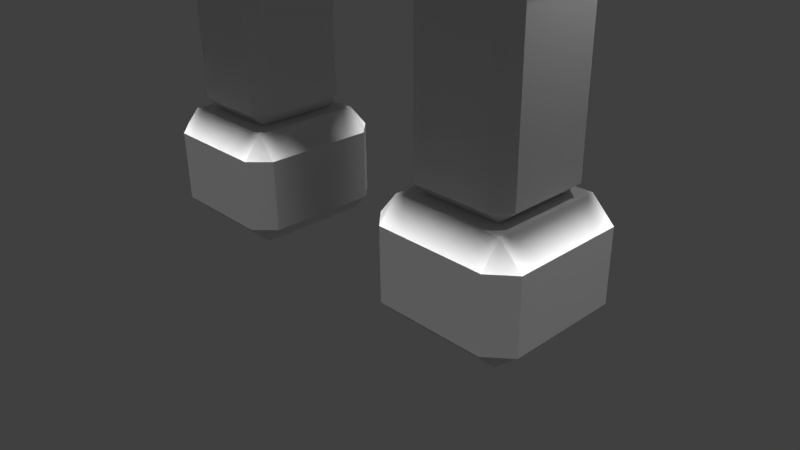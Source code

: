 # Source: TempleRuinsPortal3.blend  (saved by Blender 2.77.0; exported with 4.5.12 LTS)
import bpy
from mathutils import Matrix  # noqa: F401  (used for matrix-valued properties, if any)

bpy.ops.wm.read_factory_settings(use_empty=True)
scene = bpy.context.scene
scene.name = 'Scene'

# ---- collections
col_collection_1 = bpy.data.collections.new('Collection 1'); scene.collection.children.link(col_collection_1)

# ---- world
world_world = bpy.data.worlds.new('World'); scene.world = world_world
world_world.color = (0.05088, 0.05088, 0.05088)
world_world.use_sun_shadow = False
world_world.sun_shadow_jitter_overblur = 0.0
world_world.cycles.sampling_method = 'MANUAL'

# ---- cameras
cam_camera = bpy.data.cameras.new('Camera')
cam_camera.clip_end = 100.0
cam_camera.lens = 35.0
cam_camera.sensor_width = 32.0
cam_camera.sensor_height = 18.0
cam_camera.ortho_scale = 7.314
cam_camera.dof.focus_distance = 0.0
cam_camera.dof.aperture_fstop = 128.0

# ---- lights
light_hemi_010 = bpy.data.lights.new('Hemi.010', 'SUN')
light_hemi_010.transmission_factor = 0.0
light_hemi_010.angle = 0.1993
light_hemi_010.energy = 1.0
light_hemi_010.shadow_buffer_clip_start = 0.5
light_hemi_010.shadow_soft_size = 0.1
light_hemi_010.shadow_cascade_max_distance = 1000.0
light_hemi_009 = bpy.data.lights.new('Hemi.009', 'SUN')
light_hemi_009.transmission_factor = 0.0
light_hemi_009.angle = 0.1993
light_hemi_009.energy = 1.0
light_hemi_009.shadow_buffer_clip_start = 0.5
light_hemi_009.shadow_soft_size = 0.1
light_hemi_009.shadow_cascade_max_distance = 1000.0
light_hemi_008 = bpy.data.lights.new('Hemi.008', 'SUN')
light_hemi_008.transmission_factor = 0.0
light_hemi_008.angle = 0.1993
light_hemi_008.energy = 1.0
light_hemi_008.shadow_buffer_clip_start = 0.5
light_hemi_008.shadow_soft_size = 0.1
light_hemi_008.shadow_cascade_max_distance = 1000.0
light_hemi_007 = bpy.data.lights.new('Hemi.007', 'SUN')
light_hemi_007.transmission_factor = 0.0
light_hemi_007.angle = 0.1993
light_hemi_007.energy = 1.0
light_hemi_007.shadow_buffer_clip_start = 0.5
light_hemi_007.shadow_soft_size = 0.1
light_hemi_007.shadow_cascade_max_distance = 1000.0
light_hemi_006 = bpy.data.lights.new('Hemi.006', 'SUN')
light_hemi_006.transmission_factor = 0.0
light_hemi_006.angle = 0.1993
light_hemi_006.energy = 1.0
light_hemi_006.shadow_buffer_clip_start = 0.5
light_hemi_006.shadow_soft_size = 0.1
light_hemi_006.shadow_cascade_max_distance = 1000.0
light_hemi_005 = bpy.data.lights.new('Hemi.005', 'SUN')
light_hemi_005.transmission_factor = 0.0
light_hemi_005.angle = 0.1993
light_hemi_005.energy = 1.0
light_hemi_005.shadow_buffer_clip_start = 0.5
light_hemi_005.shadow_soft_size = 0.1
light_hemi_005.shadow_cascade_max_distance = 1000.0
light_hemi_004 = bpy.data.lights.new('Hemi.004', 'SUN')
light_hemi_004.transmission_factor = 0.0
light_hemi_004.angle = 0.1993
light_hemi_004.energy = 1.0
light_hemi_004.shadow_buffer_clip_start = 0.5
light_hemi_004.shadow_soft_size = 0.1
light_hemi_004.shadow_cascade_max_distance = 1000.0
light_hemi_003 = bpy.data.lights.new('Hemi.003', 'SUN')
light_hemi_003.transmission_factor = 0.0
light_hemi_003.angle = 0.1993
light_hemi_003.energy = 1.0
light_hemi_003.shadow_buffer_clip_start = 0.5
light_hemi_003.shadow_soft_size = 0.1
light_hemi_003.shadow_cascade_max_distance = 1000.0
light_hemi_002 = bpy.data.lights.new('Hemi.002', 'SUN')
light_hemi_002.transmission_factor = 0.0
light_hemi_002.angle = 0.1993
light_hemi_002.energy = 1.0
light_hemi_002.shadow_buffer_clip_start = 0.5
light_hemi_002.shadow_soft_size = 0.1
light_hemi_002.shadow_cascade_max_distance = 1000.0
light_hemi_001 = bpy.data.lights.new('Hemi.001', 'SUN')
light_hemi_001.transmission_factor = 0.0
light_hemi_001.angle = 0.1993
light_hemi_001.energy = 1.0
light_hemi_001.shadow_buffer_clip_start = 0.5
light_hemi_001.shadow_soft_size = 0.1
light_hemi_001.shadow_cascade_max_distance = 1000.0
light_hemi = bpy.data.lights.new('Hemi', 'SUN')
light_hemi.transmission_factor = 0.0
light_hemi.angle = 0.1993
light_hemi.energy = 1.0
light_hemi.shadow_buffer_clip_start = 0.5
light_hemi.shadow_soft_size = 0.1
light_hemi.shadow_cascade_max_distance = 1000.0
light_lamp = bpy.data.lights.new('Lamp', 'POINT')
light_lamp.transmission_factor = 0.0
light_lamp.cutoff_distance = 30.0
light_lamp.energy = 100.0
light_lamp.shadow_buffer_clip_start = 1.001
light_lamp.shadow_soft_size = 0.1
light_lamp.shadow_maximum_resolution = 0.006
light_lamp.use_absolute_resolution = True

# ---- meshes
me_cube_006 = bpy.data.meshes.new('Cube.006')
me_cube_006.from_pydata([(-1.777, -0.7, 0.3409), (-1.777, 0.7, 0.3409), (-2.267, 0.7, 0.3409), (-2.267, -0.7, 0.3409), (-1.252, -0.7, 0.3409), (-1.252, 0.7, 0.3409), (-1.777, -0.7, 0.2259), (-1.777, 0.7, 0.2259), (-2.267, 0.7, 0.2259), (-2.267, -0.7, 0.2259), (-1.252, -0.7, 0.2259), (-1.252, 0.7, 0.2259), (-1.777, -0.7, 0.4909), (-1.777, 0.7, 0.4909), (-2.267, -0.7, 0.4909), (-2.267, 0.7, 0.4909), (-1.252, 0.7, 0.4909), (-1.252, -0.7, 0.4909), (-1.077, 0.0, 0.3409), (-2.477, 0.0, 0.3409), (-2.267, 0.0, 0.05094), (-2.267, 0.0, 0.7009), (-1.252, 0.0, 0.7009), (-1.251, 0.0, 0.05102), (-1.077, 0.0, 0.2259), (-2.477, 0.0, 0.2259), (-2.477, 0.0, 0.4909), (-1.077, 0.0, 0.4909), (-1.877, -0.525, 0.7009), (-1.777, -0.525, 0.05094), (-2.477, -0.525, 0.3409), (-2.267, -0.525, 0.05094), (-2.267, -0.525, 0.7009), (-1.252, -0.525, 0.7009), (-1.251, -0.5254, 0.05101), (-2.477, -0.525, 0.2259), (-2.477, -0.525, 0.4909), (-1.077, -0.525, 0.3409), (-1.077, -0.525, 0.2259), (-1.077, -0.525, 0.4909), (-1.077, 0.525, 0.3409), (-1.077, 0.525, 0.2259), (-1.077, 0.525, 0.4909), (-1.877, 0.525, 0.7009), (-1.777, 0.525, 0.05094), (-2.477, 0.525, 0.3409), (-2.267, 0.525, 0.05094), (-2.267, 0.525, 0.7009), (-1.252, 0.525, 0.7009), (-1.251, 0.5256, 0.05101), (-2.477, 0.525, 0.2259), (-2.477, 0.525, 0.4909), (-1.387, -0.7, 0.9909), (-1.387, 0.7, 0.9909), (-1.877, 0.7, 0.9909), (-1.877, -0.7, 0.9909), (-0.8617, -0.7, 0.9909), (-0.8617, 0.7, 0.9909), (-1.387, -0.7, 0.8759), (-1.387, 0.7, 0.8759), (-1.877, 0.7, 0.8759), (-1.877, -0.7, 0.8759), (-0.8617, -0.7, 0.8759), (-0.8617, 0.7, 0.8759), (-1.387, -0.7, 1.141), (-1.387, 0.7, 1.141), (-1.877, -0.7, 1.141), (-1.877, 0.7, 1.141), (-0.8617, 0.7, 1.141), (-0.8617, -0.7, 1.141), (-0.6867, 0.0, 0.9909), (-2.087, 0.0, 0.9909), (-1.877, 0.0, 0.7009), (-1.877, 0.0, 1.351), (-0.8617, 0.0, 1.351), (-0.8617, 0.0, 0.7009), (-0.6867, 0.0, 0.8759), (-2.087, 0.0, 0.8759), (-2.087, 0.0, 1.141), (-0.6867, 0.0, 1.141), (-1.191, -0.525, 1.351), (-2.087, -0.525, 0.9909), (-1.877, -0.525, 1.351), (-0.8617, -0.525, 1.351), (-0.8617, -0.525, 0.7009), (-2.087, -0.525, 0.8759), (-2.087, -0.525, 1.141), (-0.6867, -0.525, 0.9909), (-0.6867, -0.525, 0.8759), (-0.6867, -0.525, 1.141), (-0.6867, 0.525, 0.9909), (-0.6867, 0.525, 0.8759), (-0.6867, 0.525, 1.141), (-1.191, 0.525, 1.351), (-2.087, 0.525, 0.9909), (-1.877, 0.525, 1.351), (-0.8617, 0.525, 1.351), (-0.8617, 0.525, 0.7009), (-2.087, 0.525, 0.8759), (-2.087, 0.525, 1.141), (-0.7006, -0.7, 1.641), (-0.7006, 0.7, 1.641), (-1.191, 0.7, 1.641), (-1.191, -0.7, 1.641), (-0.7006, -0.7, 1.526), (-0.7006, 0.7, 1.526), (-1.191, 0.7, 1.526), (-1.191, -0.7, 1.526), (-0.7006, -0.7, 1.791), (-0.7006, 0.7, 1.791), (-1.191, -0.7, 1.791), (-1.191, 0.7, 1.791), (-0.7006, 0.0, 2.001), (-1.401, 0.0, 1.641), (-1.191, 0.0, 1.351), (-1.191, 0.0, 2.001), (-1.401, 0.0, 1.526), (-1.401, 0.0, 1.791), (-0.7006, -0.525, 2.001), (-0.7006, -0.525, 1.351), (-1.401, -0.525, 1.641), (-1.191, -0.525, 2.001), (-1.401, -0.525, 1.526), (-1.401, -0.525, 1.791), (-0.7006, 0.525, 2.001), (-0.7006, 0.525, 1.351), (-1.401, 0.525, 1.641), (-1.191, 0.525, 2.001), (-1.401, 0.525, 1.526), (-1.401, 0.525, 1.791), (-2.0, -1.0, -0.7489), (-2.0, 1.0, -0.7489), (-2.7, 1.0, -0.7489), (-2.7, -1.0, -0.7489), (-1.25, -1.0, -0.7489), (-1.25, 1.0, -0.7489), (-2.0, -1.0, -1.199), (-2.0, 1.0, -1.199), (-2.7, 1.0, -1.199), (-2.7, -1.0, -1.199), (-1.25, -1.0, -1.199), (-1.25, 1.0, -1.199), (-2.0, -1.0, -0.2489), (-2.0, 1.0, -0.2489), (-2.7, -1.0, -0.2489), (-2.7, 1.0, -0.2489), (-1.25, 1.0, -0.2489), (-1.25, -1.0, -0.2489), (-1.0, 0.0, -0.7489), (-3.0, 0.0, -0.7489), (-2.7, 0.0, -1.449), (-2.7, 0.0, 0.0511), (-1.25, 0.0, -1.449), (-1.0, 0.0, -1.199), (-3.0, 0.0, -1.199), (-3.0, 0.0, -0.2489), (-1.0, 0.0, -0.2489), (-2.0, -0.75, 0.0511), (-2.0, -0.75, -1.449), (-3.0, -0.75, -0.7489), (-2.7, -0.75, -1.449), (-2.7, -0.75, 0.0511), (-1.25, -0.75, 0.0511), (-1.25, -0.75, -1.449), (-3.0, -0.75, -1.199), (-3.0, -0.75, -0.2489), (-1.0, -0.75, -0.7489), (-1.0, -0.75, -1.199), (-1.0, -0.75, -0.2489), (-1.0, 0.75, -0.7489), (-1.0, 0.75, -1.199), (-1.0, 0.75, -0.2489), (-2.0, 0.75, 0.0511), (-2.0, 0.75, -1.449), (-3.0, 0.75, -0.7489), (-2.7, 0.75, -1.449), (-2.7, 0.75, 0.0511), (-1.25, 0.75, 0.0511), (-1.25, 0.75, -1.449), (-3.0, 0.75, -1.199), (-3.0, 0.75, -0.2489), (-1.997, -0.7, -2.009), (-1.997, 0.7, -2.009), (-2.487, 0.7, -2.009), (-2.487, -0.7, -2.009), (-1.472, -0.7, -2.009), (-1.472, 0.7, -2.009), (-1.997, -0.7, -3.724), (-1.997, 0.7, -3.724), (-2.487, 0.7, -3.724), (-2.487, -0.7, -3.724), (-1.472, -0.7, -3.724), (-1.472, 0.7, -3.724), (-1.997, -0.7, -1.659), (-1.997, 0.7, -1.659), (-2.487, -0.7, -1.659), (-2.487, 0.7, -1.659), (-1.472, 0.7, -1.659), (-1.472, -0.7, -1.659), (-1.297, 0.0, -2.009), (-2.697, 0.0, -2.009), (-2.487, 0.0, -3.899), (-2.487, 0.0, -1.449), (-1.472, 0.0, -1.449), (-1.472, 0.0, -3.899), (-1.297, 0.0, -3.724), (-2.697, 0.0, -3.724), (-2.697, 0.0, -1.659), (-1.297, 0.0, -1.659), (-1.997, -0.525, -1.449), (-1.997, -0.525, -3.899), (-2.697, -0.525, -2.009), (-2.487, -0.525, -3.899), (-2.487, -0.525, -1.449), (-1.472, -0.525, -1.449), (-1.472, -0.525, -3.899), (-2.697, -0.525, -3.724), (-2.697, -0.525, -1.659), (-1.297, -0.525, -2.009), (-1.297, -0.525, -3.724), (-1.297, -0.525, -1.659), (-1.297, 0.525, -2.009), (-1.297, 0.525, -3.724), (-1.297, 0.525, -1.659), (-1.997, 0.525, -1.449), (-1.997, 0.525, -3.899), (-2.697, 0.525, -2.009), (-2.487, 0.525, -3.899), (-2.487, 0.525, -1.449), (-1.472, 0.525, -1.449), (-1.472, 0.525, -3.899), (-2.697, 0.525, -3.724), (-2.697, 0.525, -1.659), (-2.0, -1.0, -4.7), (-2.0, 1.0, -4.7), (-2.7, 1.0, -4.7), (-2.7, -1.0, -4.7), (-1.25, -1.0, -4.7), (-1.25, 1.0, -4.7), (-2.0, -1.0, -5.15), (-2.0, 1.0, -5.15), (-2.7, 1.0, -5.15), (-2.7, -1.0, -5.15), (-1.25, -1.0, -5.15), (-1.25, 1.0, -5.15), (-2.0, -1.0, -4.2), (-2.0, 1.0, -4.2), (-2.7, -1.0, -4.2), (-2.7, 1.0, -4.2), (-1.25, 1.0, -4.2), (-1.25, -1.0, -4.2), (-2.0, 0.0, -5.4), (-1.0, 0.0, -4.7), (-3.0, 0.0, -4.7), (-2.7, 0.0, -5.4), (-2.7, 0.0, -3.9), (-1.25, 0.0, -3.9), (-1.25, 0.0, -5.4), (-1.0, 0.0, -5.15), (-3.0, 0.0, -5.15), (-3.0, 0.0, -4.2), (-1.0, 0.0, -4.2), (-2.0, -0.75, -3.9), (-2.0, -0.75, -5.4), (-3.0, -0.75, -4.7), (-2.7, -0.75, -5.4), (-2.7, -0.75, -3.9), (-1.25, -0.75, -3.9), (-1.25, -0.75, -5.4), (-3.0, -0.75, -5.15), (-3.0, -0.75, -4.2), (-1.0, -0.75, -4.7), (-1.0, -0.75, -5.15), (-1.0, -0.75, -4.2), (-1.0, 0.75, -4.7), (-1.0, 0.75, -5.15), (-1.0, 0.75, -4.2), (-2.0, 0.75, -3.9), (-2.0, 0.75, -5.4), (-3.0, 0.75, -4.7), (-2.7, 0.75, -5.4), (-2.7, 0.75, -3.9), (-1.25, 0.75, -3.9), (-1.25, 0.75, -5.4), (-3.0, 0.75, -5.15), (-3.0, 0.75, -4.2), (1.777, -0.7, 0.3409), (1.777, 0.7, 0.3409), (2.267, 0.7, 0.3409), (2.267, -0.7, 0.3409), (1.252, -0.7, 0.3409), (1.252, 0.7, 0.3409), (1.777, -0.7, 0.2259), (1.777, 0.7, 0.2259), (2.267, 0.7, 0.2259), (2.267, -0.7, 0.2259), (1.252, -0.7, 0.2259), (1.252, 0.7, 0.2259), (1.777, -0.7, 0.4909), (1.777, 0.7, 0.4909), (2.267, -0.7, 0.4909), (2.267, 0.7, 0.4909), (1.252, 0.7, 0.4909), (1.252, -0.7, 0.4909), (1.077, 0.0, 0.3409), (2.477, 0.0, 0.3409), (2.267, 0.0, 0.05094), (2.267, 0.0, 0.7009), (1.252, 0.0, 0.7009), (1.251, 0.0, 0.05102), (1.077, 0.0, 0.2259), (2.477, 0.0, 0.2259), (2.477, 0.0, 0.4909), (1.077, 0.0, 0.4909), (1.877, -0.525, 0.7009), (1.777, -0.525, 0.05094), (2.477, -0.525, 0.3409), (2.267, -0.525, 0.05094), (2.267, -0.525, 0.7009), (1.252, -0.525, 0.7009), (1.251, -0.5254, 0.05101), (2.477, -0.525, 0.2259), (2.477, -0.525, 0.4909), (1.077, -0.525, 0.3409), (1.077, -0.525, 0.2259), (1.077, -0.525, 0.4909), (1.077, 0.525, 0.3409), (1.077, 0.525, 0.2259), (1.077, 0.525, 0.4909), (1.877, 0.525, 0.7009), (1.777, 0.525, 0.05094), (2.477, 0.525, 0.3409), (2.267, 0.525, 0.05094), (2.267, 0.525, 0.7009), (1.252, 0.525, 0.7009), (1.251, 0.5256, 0.05101), (2.477, 0.525, 0.2259), (2.477, 0.525, 0.4909), (1.387, -0.7, 0.9909), (1.387, 0.7, 0.9909), (1.877, 0.7, 0.9909), (1.877, -0.7, 0.9909), (0.8617, -0.7, 0.9909), (0.8617, 0.7, 0.9909), (1.387, -0.7, 0.8759), (1.387, 0.7, 0.8759), (1.877, 0.7, 0.8759), (1.877, -0.7, 0.8759), (0.8617, -0.7, 0.8759), (0.8617, 0.7, 0.8759), (1.387, -0.7, 1.141), (1.387, 0.7, 1.141), (1.877, -0.7, 1.141), (1.877, 0.7, 1.141), (0.8617, 0.7, 1.141), (0.8617, -0.7, 1.141), (0.6867, 0.0, 0.9909), (2.087, 0.0, 0.9909), (1.877, 0.0, 0.7009), (1.877, 0.0, 1.351), (0.8617, 0.0, 1.351), (0.8617, 0.0, 0.7009), (0.6867, 0.0, 0.8759), (2.087, 0.0, 0.8759), (2.087, 0.0, 1.141), (0.6867, 0.0, 1.141), (1.191, -0.525, 1.351), (2.087, -0.525, 0.9909), (1.877, -0.525, 1.351), (0.8617, -0.525, 1.351), (0.8617, -0.525, 0.7009), (2.087, -0.525, 0.8759), (2.087, -0.525, 1.141), (0.6867, -0.525, 0.9909), (0.6867, -0.525, 0.8759), (0.6867, -0.525, 1.141), (0.6867, 0.525, 0.9909), (0.6867, 0.525, 0.8759), (0.6867, 0.525, 1.141), (1.191, 0.525, 1.351), (2.087, 0.525, 0.9909), (1.877, 0.525, 1.351), (0.8617, 0.525, 1.351), (0.8617, 0.525, 0.7009), (2.087, 0.525, 0.8759), (2.087, 0.525, 1.141), (0.7006, -0.7, 1.641), (0.7006, 0.7, 1.641), (1.191, 0.7, 1.641), (1.191, -0.7, 1.641), (0.0, -0.7, 1.641), (0.0, 0.7, 1.641), (0.7006, -0.7, 1.526), (0.7006, 0.7, 1.526), (1.191, 0.7, 1.526), (1.191, -0.7, 1.526), (0.0, -0.7, 1.526), (0.0, 0.7, 1.526), (0.7006, -0.7, 1.791), (0.7006, 0.7, 1.791), (1.191, -0.7, 1.791), (1.191, 0.7, 1.791), (0.0, 0.7, 1.791), (0.0, -0.7, 1.791), (0.7006, 0.0, 2.001), (1.401, 0.0, 1.641), (1.191, 0.0, 1.351), (1.191, 0.0, 2.001), (0.0, 0.0, 2.001), (0.0, 0.0, 1.351), (1.401, 0.0, 1.526), (1.401, 0.0, 1.791), (0.7006, -0.525, 2.001), (0.7006, -0.525, 1.351), (1.401, -0.525, 1.641), (1.191, -0.525, 2.001), (0.0, -0.525, 2.001), (0.0, -0.525, 1.351), (1.401, -0.525, 1.526), (1.401, -0.525, 1.791), (0.7006, 0.525, 2.001), (0.7006, 0.525, 1.351), (1.401, 0.525, 1.641), (1.191, 0.525, 2.001), (0.0, 0.525, 2.001), (0.0, 0.525, 1.351), (1.401, 0.525, 1.526), (1.401, 0.525, 1.791), (2.0, -1.0, -0.7489), (2.0, 1.0, -0.7489), (2.7, 1.0, -0.7489), (2.7, -1.0, -0.7489), (1.25, -1.0, -0.7489), (1.25, 1.0, -0.7489), (2.0, -1.0, -1.199), (2.0, 1.0, -1.199), (2.7, 1.0, -1.199), (2.7, -1.0, -1.199), (1.25, -1.0, -1.199), (1.25, 1.0, -1.199), (2.0, -1.0, -0.2489), (2.0, 1.0, -0.2489), (2.7, -1.0, -0.2489), (2.7, 1.0, -0.2489), (1.25, 1.0, -0.2489), (1.25, -1.0, -0.2489), (1.0, 0.0, -0.7489), (3.0, 0.0, -0.7489), (2.7, 0.0, -1.449), (2.7, 0.0, 0.0511), (1.25, 0.0, -1.449), (1.0, 0.0, -1.199), (3.0, 0.0, -1.199), (3.0, 0.0, -0.2489), (1.0, 0.0, -0.2489), (2.0, -0.75, 0.0511), (2.0, -0.75, -1.449), (3.0, -0.75, -0.7489), (2.7, -0.75, -1.449), (2.7, -0.75, 0.0511), (1.25, -0.75, 0.0511), (1.25, -0.75, -1.449), (3.0, -0.75, -1.199), (3.0, -0.75, -0.2489), (1.0, -0.75, -0.7489), (1.0, -0.75, -1.199), (1.0, -0.75, -0.2489), (1.0, 0.75, -0.7489), (1.0, 0.75, -1.199), (1.0, 0.75, -0.2489), (2.0, 0.75, 0.0511), (2.0, 0.75, -1.449), (3.0, 0.75, -0.7489), (2.7, 0.75, -1.449), (2.7, 0.75, 0.0511), (1.25, 0.75, 0.0511), (1.25, 0.75, -1.449), (3.0, 0.75, -1.199), (3.0, 0.75, -0.2489), (1.997, -0.7, -2.009), (1.997, 0.7, -2.009), (2.487, 0.7, -2.009), (2.487, -0.7, -2.009), (1.472, -0.7, -2.009), (1.472, 0.7, -2.009), (1.997, -0.7, -3.724), (1.997, 0.7, -3.724), (2.487, 0.7, -3.724), (2.487, -0.7, -3.724), (1.472, -0.7, -3.724), (1.472, 0.7, -3.724), (1.997, -0.7, -1.659), (1.997, 0.7, -1.659), (2.487, -0.7, -1.659), (2.487, 0.7, -1.659), (1.472, 0.7, -1.659), (1.472, -0.7, -1.659), (1.297, 0.0, -2.009), (2.697, 0.0, -2.009), (2.487, 0.0, -3.899), (2.487, 0.0, -1.449), (1.472, 0.0, -1.449), (1.472, 0.0, -3.899), (1.297, 0.0, -3.724), (2.697, 0.0, -3.724), (2.697, 0.0, -1.659), (1.297, 0.0, -1.659), (1.997, -0.525, -1.449), (1.997, -0.525, -3.899), (2.697, -0.525, -2.009), (2.487, -0.525, -3.899), (2.487, -0.525, -1.449), (1.472, -0.525, -1.449), (1.472, -0.525, -3.899), (2.697, -0.525, -3.724), (2.697, -0.525, -1.659), (1.297, -0.525, -2.009), (1.297, -0.525, -3.724), (1.297, -0.525, -1.659), (1.297, 0.525, -2.009), (1.297, 0.525, -3.724), (1.297, 0.525, -1.659), (1.997, 0.525, -1.449), (1.997, 0.525, -3.899), (2.697, 0.525, -2.009), (2.487, 0.525, -3.899), (2.487, 0.525, -1.449), (1.472, 0.525, -1.449), (1.472, 0.525, -3.899), (2.697, 0.525, -3.724), (2.697, 0.525, -1.659), (2.0, -1.0, -4.7), (2.0, 1.0, -4.7), (2.7, 1.0, -4.7), (2.7, -1.0, -4.7), (1.25, -1.0, -4.7), (1.25, 1.0, -4.7), (2.0, -1.0, -5.15), (2.0, 1.0, -5.15), (2.7, 1.0, -5.15), (2.7, -1.0, -5.15), (1.25, -1.0, -5.15), (1.25, 1.0, -5.15), (2.0, -1.0, -4.2), (2.0, 1.0, -4.2), (2.7, -1.0, -4.2), (2.7, 1.0, -4.2), (1.25, 1.0, -4.2), (1.25, -1.0, -4.2), (2.0, 0.0, -5.4), (1.0, 0.0, -4.7), (3.0, 0.0, -4.7), (2.7, 0.0, -5.4), (2.7, 0.0, -3.9), (1.25, 0.0, -3.9), (1.25, 0.0, -5.4), (1.0, 0.0, -5.15), (3.0, 0.0, -5.15), (3.0, 0.0, -4.2), (1.0, 0.0, -4.2), (2.0, -0.75, -3.9), (2.0, -0.75, -5.4), (3.0, -0.75, -4.7), (2.7, -0.75, -5.4), (2.7, -0.75, -3.9), (1.25, -0.75, -3.9), (1.25, -0.75, -5.4), (3.0, -0.75, -5.15), (3.0, -0.75, -4.2), (1.0, -0.75, -4.7), (1.0, -0.75, -5.15), (1.0, -0.75, -4.2), (1.0, 0.75, -4.7), (1.0, 0.75, -5.15), (1.0, 0.75, -4.2), (2.0, 0.75, -3.9), (2.0, 0.75, -5.4), (3.0, 0.75, -4.7), (2.7, 0.75, -5.4), (2.7, 0.75, -3.9), (1.25, 0.75, -3.9), (1.25, 0.75, -5.4), (3.0, 0.75, -5.15), (3.0, 0.75, -4.2)], [], [(42, 16, 48), (6, 9, 31, 29), (43, 48, 16, 13), (15, 13, 1, 2), (17, 12, 0, 4), (31, 35, 25, 20), (34, 38, 10), (7, 44, 46, 8), (2, 45, 51, 15), (12, 14, 3, 0), (47, 15, 51), (34, 23, 24, 38), (13, 16, 5, 1), (10, 38, 37, 4), (43, 13, 15, 47), (26, 21, 47, 51), (1, 5, 11, 7), (4, 37, 39, 17), (0, 3, 9, 6), (8, 50, 45, 2), (2, 1, 7, 8), (4, 0, 6, 10), (9, 3, 30, 35), (17, 39, 33), (49, 11, 41), (46, 50, 8), (30, 19, 25, 35), (40, 18, 24, 41), (151, 161, 31, 20), (27, 42, 48, 22), (36, 26, 19, 30), (42, 27, 18, 40), (157, 29, 31, 161), (28, 32, 14, 12), (36, 32, 21, 26), (27, 22, 33, 39), (23, 49, 41, 24), (31, 9, 35), (34, 10, 6, 29), (36, 30, 3, 14), (18, 37, 38, 24), (27, 39, 37, 18), (28, 12, 17, 33), (20, 25, 50, 46), (11, 49, 44, 7), (19, 45, 50, 25), (176, 151, 20, 46), (5, 16, 42, 40), (26, 51, 45, 19), (176, 46, 44, 172), (36, 14, 32), (40, 41, 11, 5), (92, 68, 96), (58, 61, 28, 33), (93, 96, 68, 65), (67, 65, 53, 54), (69, 64, 52, 56), (28, 85, 77, 72), (84, 88, 62), (59, 48, 43, 60), (54, 94, 99, 67), (64, 66, 55, 52), (95, 67, 99), (84, 75, 76, 88), (65, 68, 57, 53), (62, 88, 87, 56), (93, 65, 67, 95), (78, 73, 95, 99), (53, 57, 63, 59), (56, 87, 89, 69), (52, 55, 61, 58), (60, 98, 94, 54), (54, 53, 59, 60), (56, 52, 58, 62), (61, 55, 81, 85), (69, 89, 83), (97, 63, 91), (43, 98, 60), (81, 71, 77, 85), (90, 70, 76, 91), (21, 72, 43, 47), (73, 114, 93, 95), (79, 92, 96, 74), (86, 78, 71, 81), (92, 79, 70, 90), (32, 28, 72, 21), (80, 114, 73, 82), (80, 82, 66, 64), (86, 82, 73, 78), (79, 74, 83, 89), (75, 97, 91, 76), (28, 61, 85), (84, 62, 58, 33), (86, 81, 55, 66), (70, 87, 88, 76), (79, 89, 87, 70), (80, 64, 69, 83), (72, 77, 98, 43), (63, 97, 48, 59), (71, 94, 98, 77), (22, 48, 97, 75), (57, 68, 92, 90), (78, 99, 94, 71), (84, 33, 22, 75), (86, 66, 82), (90, 91, 63, 57), (104, 107, 80, 119), (124, 424, 402, 109), (111, 109, 101, 102), (403, 108, 100, 390), (80, 122, 116, 114), (105, 125, 93, 106), (102, 126, 129, 111), (108, 110, 103, 100), (127, 111, 129), (109, 402, 391, 101), (124, 109, 111, 127), (117, 115, 127, 129), (101, 391, 397, 105), (100, 103, 107, 104), (106, 128, 126, 102), (102, 101, 105, 106), (390, 100, 104, 396), (107, 103, 120, 122), (93, 128, 106), (120, 113, 116, 122), (83, 74, 119), (118, 112, 115, 121), (123, 117, 113, 120), (119, 74, 409, 417), (416, 408, 112, 118), (118, 121, 110, 108), (123, 121, 115, 117), (80, 107, 122), (417, 396, 104, 119), (123, 120, 103, 110), (118, 108, 403, 416), (114, 116, 128, 93), (397, 425, 125, 105), (113, 126, 128, 116), (96, 125, 74), (112, 124, 127, 115), (117, 129, 126, 113), (74, 125, 425, 409), (408, 424, 124, 112), (123, 110, 121), (171, 146, 177), (136, 139, 160, 158), (172, 177, 146, 143), (145, 143, 131, 132), (147, 142, 130, 134), (160, 164, 154, 150), (163, 167, 140), (137, 173, 175, 138), (132, 174, 180, 145), (142, 144, 133, 130), (176, 145, 180), (163, 152, 153, 167), (143, 146, 135, 131), (140, 167, 166, 134), (172, 143, 145, 176), (155, 151, 176, 180), (131, 135, 141, 137), (134, 166, 168, 147), (130, 133, 139, 136), (138, 179, 174, 132), (132, 131, 137, 138), (134, 130, 136, 140), (139, 133, 159, 164), (147, 168, 162), (178, 141, 170), (175, 179, 138), (159, 149, 154, 164), (169, 148, 153, 170), (152, 203, 229, 178), (157, 162, 34, 29), (156, 171, 49, 23), (165, 155, 149, 159), (171, 156, 148, 169), (229, 224, 173, 178), (44, 49, 177, 172), (157, 161, 144, 142), (165, 161, 151, 155), (156, 23, 34, 168), (152, 178, 170, 153), (160, 139, 164), (163, 140, 136, 158), (165, 159, 133, 144), (148, 166, 167, 153), (156, 168, 166, 148), (157, 142, 147, 162), (150, 154, 179, 175), (141, 178, 173, 137), (149, 174, 179, 154), (214, 203, 152, 163), (49, 171, 177), (135, 146, 171, 169), (155, 180, 174, 149), (214, 163, 158, 209), (165, 144, 161), (169, 170, 141, 135), (223, 197, 229), (187, 190, 212, 210), (224, 229, 197, 194), (196, 194, 182, 183), (198, 193, 181, 185), (212, 216, 206, 201), (215, 219, 191), (188, 225, 227, 189), (183, 226, 232, 196), (193, 195, 184, 181), (228, 196, 232), (215, 204, 205, 219), (194, 197, 186, 182), (191, 219, 218, 185), (224, 194, 196, 228), (207, 202, 228, 232), (182, 186, 192, 188), (185, 218, 220, 198), (181, 184, 190, 187), (189, 231, 226, 183), (183, 182, 188, 189), (185, 181, 187, 191), (190, 184, 211, 216), (198, 220, 214), (230, 192, 222), (227, 231, 189), (211, 200, 206, 216), (221, 199, 205, 222), (277, 225, 230, 282), (160, 150, 202, 213), (208, 223, 229, 203), (217, 207, 200, 211), (223, 208, 199, 221), (204, 256, 282, 230), (160, 213, 209, 158), (209, 213, 195, 193), (217, 213, 202, 207), (208, 203, 214, 220), (204, 230, 222, 205), (212, 190, 216), (215, 191, 187, 210), (217, 211, 184, 195), (199, 218, 219, 205), (208, 220, 218, 199), (209, 193, 198, 214), (201, 206, 231, 227), (192, 230, 225, 188), (200, 226, 231, 206), (281, 227, 225, 277), (150, 175, 228, 202), (186, 197, 223, 221), (207, 232, 226, 200), (281, 255, 201, 227), (224, 228, 175, 173), (217, 195, 213), (221, 222, 192, 186), (276, 249, 282), (239, 242, 265, 263), (277, 282, 249, 246), (248, 246, 234, 235), (250, 245, 233, 237), (265, 269, 259, 254), (268, 272, 243), (240, 278, 280, 241), (235, 279, 285, 248), (245, 247, 236, 233), (281, 248, 285), (268, 257, 258, 272), (246, 249, 238, 234), (243, 272, 271, 237), (277, 246, 248, 281), (260, 255, 281, 285), (234, 238, 244, 240), (237, 271, 273, 250), (233, 236, 242, 239), (241, 284, 279, 235), (235, 234, 240, 241), (237, 233, 239, 243), (242, 236, 264, 269), (250, 273, 267), (283, 244, 275), (280, 284, 241), (264, 253, 259, 269), (274, 252, 258, 275), (263, 251, 257, 268), (212, 266, 262, 210), (261, 276, 282, 256), (270, 260, 253, 264), (276, 261, 252, 274), (265, 254, 251, 263), (212, 201, 255, 266), (262, 266, 247, 245), (270, 266, 255, 260), (261, 256, 267, 273), (257, 283, 275, 258), (265, 242, 269), (268, 243, 239, 263), (270, 264, 236, 247), (252, 271, 272, 258), (261, 273, 271, 252), (262, 245, 250, 267), (254, 259, 284, 280), (244, 283, 278, 240), (253, 279, 284, 259), (251, 278, 283, 257), (210, 262, 267, 215), (238, 249, 276, 274), (260, 285, 279, 253), (254, 280, 278, 251), (256, 204, 215, 267), (270, 247, 266), (274, 275, 244, 238), (168, 34, 162), (328, 334, 302), (292, 315, 317, 295), (329, 299, 302, 334), (301, 288, 287, 299), (303, 290, 286, 298), (317, 306, 311, 321), (320, 296, 324), (293, 294, 332, 330), (288, 301, 337, 331), (298, 286, 289, 300), (333, 337, 301), (320, 324, 310, 309), (299, 287, 291, 302), (296, 290, 323, 324), (329, 333, 301, 299), (312, 337, 333, 307), (287, 293, 297, 291), (290, 303, 325, 323), (286, 292, 295, 289), (294, 288, 331, 336), (288, 294, 293, 287), (290, 296, 292, 286), (295, 321, 316, 289), (303, 319, 325), (335, 327, 297), (332, 294, 336), (316, 321, 311, 305), (326, 327, 310, 304), (449, 306, 317, 459), (313, 308, 334, 328), (322, 316, 305, 312), (328, 326, 304, 313), (455, 459, 317, 315), (314, 298, 300, 318), (322, 312, 307, 318), (313, 325, 319, 308), (309, 310, 327, 335), (317, 321, 295), (320, 315, 292, 296), (322, 300, 289, 316), (304, 310, 324, 323), (313, 304, 323, 325), (314, 319, 303, 298), (306, 332, 336, 311), (297, 293, 330, 335), (305, 311, 336, 331), (474, 332, 306, 449), (291, 326, 328, 302), (312, 305, 331, 337), (474, 470, 330, 332), (322, 318, 300), (326, 291, 297, 327), (378, 382, 354), (344, 319, 314, 347), (379, 351, 354, 382), (353, 340, 339, 351), (355, 342, 338, 350), (314, 358, 363, 371), (370, 348, 374), (345, 346, 329, 334), (340, 353, 385, 380), (350, 338, 341, 352), (381, 385, 353), (370, 374, 362, 361), (351, 339, 343, 354), (348, 342, 373, 374), (379, 381, 353, 351), (364, 385, 381, 359), (339, 345, 349, 343), (342, 355, 375, 373), (338, 344, 347, 341), (346, 340, 380, 384), (340, 346, 345, 339), (342, 348, 344, 338), (347, 371, 367, 341), (355, 369, 375), (383, 377, 349), (329, 346, 384), (367, 371, 363, 357), (376, 377, 362, 356), (307, 333, 329, 358), (359, 381, 379, 406), (365, 360, 382, 378), (372, 367, 357, 364), (378, 376, 356, 365), (318, 307, 358, 314), (366, 368, 359, 406), (366, 350, 352, 368), (372, 364, 359, 368), (365, 375, 369, 360), (361, 362, 377, 383), (314, 371, 347), (370, 319, 344, 348), (372, 352, 341, 367), (356, 362, 374, 373), (365, 356, 373, 375), (366, 369, 355, 350), (358, 329, 384, 363), (349, 345, 334, 383), (357, 363, 384, 380), (308, 361, 383, 334), (343, 376, 378, 354), (364, 357, 380, 385), (370, 361, 308, 319), (372, 368, 352), (376, 343, 349, 377), (392, 413, 366, 395), (420, 399, 402, 424), (401, 388, 387, 399), (403, 390, 386, 398), (366, 406, 410, 418), (393, 394, 379, 421), (388, 401, 427, 422), (398, 386, 389, 400), (423, 427, 401), (399, 387, 391, 402), (420, 423, 401, 399), (411, 427, 423, 407), (387, 393, 397, 391), (386, 392, 395, 389), (394, 388, 422, 426), (388, 394, 393, 387), (390, 396, 392, 386), (395, 418, 414, 389), (379, 394, 426), (414, 418, 410, 405), (369, 413, 360), (412, 415, 407, 404), (419, 414, 405, 411), (413, 417, 409, 360), (416, 412, 404, 408), (412, 398, 400, 415), (419, 411, 407, 415), (366, 418, 395), (417, 413, 392, 396), (419, 400, 389, 414), (412, 416, 403, 398), (406, 379, 426, 410), (397, 393, 421, 425), (405, 410, 426, 422), (382, 360, 421), (404, 407, 423, 420), (411, 405, 422, 427), (360, 409, 425, 421), (408, 404, 420, 424), (419, 415, 400), (469, 475, 444), (434, 456, 458, 437), (470, 441, 444, 475), (443, 430, 429, 441), (445, 432, 428, 440), (458, 448, 452, 462), (461, 438, 465), (435, 436, 473, 471), (430, 443, 478, 472), (440, 428, 431, 442), (474, 478, 443), (461, 465, 451, 450), (441, 429, 433, 444), (438, 432, 464, 465), (470, 474, 443, 441), (453, 478, 474, 449), (429, 435, 439, 433), (432, 445, 466, 464), (428, 434, 437, 431), (436, 430, 472, 477), (430, 436, 435, 429), (432, 438, 434, 428), (437, 462, 457, 431), (445, 460, 466), (476, 468, 439), (473, 436, 477), (457, 462, 452, 447), (467, 468, 451, 446), (450, 476, 527, 501), (455, 315, 320, 460), (454, 309, 335, 469), (463, 457, 447, 453), (469, 467, 446, 454), (527, 476, 471, 522), (330, 470, 475, 335), (455, 440, 442, 459), (463, 453, 449, 459), (454, 466, 320, 309), (450, 451, 468, 476), (458, 462, 437), (461, 456, 434, 438), (463, 442, 431, 457), (446, 451, 465, 464), (454, 446, 464, 466), (455, 460, 445, 440), (448, 473, 477, 452), (439, 435, 471, 476), (447, 452, 477, 472), (512, 461, 450, 501), (335, 475, 469), (433, 467, 469, 444), (453, 447, 472, 478), (512, 507, 456, 461), (463, 459, 442), (467, 433, 439, 468), (521, 527, 495), (485, 508, 510, 488), (522, 492, 495, 527), (494, 481, 480, 492), (496, 483, 479, 491), (510, 499, 504, 514), (513, 489, 517), (486, 487, 525, 523), (481, 494, 530, 524), (491, 479, 482, 493), (526, 530, 494), (513, 517, 503, 502), (492, 480, 484, 495), (489, 483, 516, 517), (522, 526, 494, 492), (505, 530, 526, 500), (480, 486, 490, 484), (483, 496, 518, 516), (479, 485, 488, 482), (487, 481, 524, 529), (481, 487, 486, 480), (483, 489, 485, 479), (488, 514, 509, 482), (496, 512, 518), (528, 520, 490), (525, 487, 529), (509, 514, 504, 498), (519, 520, 503, 497), (575, 580, 528, 523), (458, 511, 500, 448), (506, 501, 527, 521), (515, 509, 498, 505), (521, 519, 497, 506), (502, 528, 580, 554), (458, 456, 507, 511), (507, 491, 493, 511), (515, 505, 500, 511), (506, 518, 512, 501), (502, 503, 520, 528), (510, 514, 488), (513, 508, 485, 489), (515, 493, 482, 509), (497, 503, 517, 516), (506, 497, 516, 518), (507, 512, 496, 491), (499, 525, 529, 504), (490, 486, 523, 528), (498, 504, 529, 524), (579, 575, 523, 525), (448, 500, 526, 473), (484, 519, 521, 495), (505, 498, 524, 530), (579, 525, 499, 553), (522, 471, 473, 526), (515, 511, 493), (519, 484, 490, 520), (574, 580, 547), (537, 561, 563, 540), (575, 544, 547, 580), (546, 533, 532, 544), (548, 535, 531, 543), (563, 552, 557, 567), (566, 541, 570), (538, 539, 578, 576), (533, 546, 583, 577), (543, 531, 534, 545), (579, 583, 546), (566, 570, 556, 555), (544, 532, 536, 547), (541, 535, 569, 570), (575, 579, 546, 544), (558, 583, 579, 553), (532, 538, 542, 536), (535, 548, 571, 569), (531, 537, 540, 534), (539, 533, 577, 582), (533, 539, 538, 532), (535, 541, 537, 531), (540, 567, 562, 534), (548, 565, 571), (581, 573, 542), (578, 539, 582), (562, 567, 557, 551), (572, 573, 556, 550), (561, 566, 555, 549), (510, 508, 560, 564), (559, 554, 580, 574), (568, 562, 551, 558), (574, 572, 550, 559), (563, 561, 549, 552), (510, 564, 553, 499), (560, 543, 545, 564), (568, 558, 553, 564), (559, 571, 565, 554), (555, 556, 573, 581), (563, 567, 540), (566, 561, 537, 541), (568, 545, 534, 562), (550, 556, 570, 569), (559, 550, 569, 571), (560, 565, 548, 543), (552, 578, 582, 557), (542, 538, 576, 581), (551, 557, 582, 577), (549, 555, 581, 576), (508, 513, 565, 560), (536, 572, 574, 547), (558, 551, 577, 583), (552, 549, 576, 578), (554, 565, 513, 502), (568, 564, 545), (572, 536, 542, 573), (466, 460, 320)])
_uv = me_cube_006.uv_layers.new(name='UVMap')
_uv.uv.foreach_set('vector', [0.01996, 0.01879, 0.004435, 0.01879, 0.01996, 2.134e-08, 0.5965, 0.7942, 0.5965, 0.7503, 0.612, 0.7503, 0.612, 0.7942, 0.6164, 0.2953, 0.6164, 0.2394, 0.635, 0.2394, 0.635, 0.2863, 0.635, 0.3302, 0.635, 0.2863, 0.6483, 0.2863, 0.6483, 0.3302, 0.5729, 0.8412, 0.5729, 0.7942, 0.5863, 0.7942, 0.5863, 0.8412, 0.9987, 0.7159, 0.98, 0.7159, 0.98, 0.6689, 0.9987, 0.6689, 0.1131, 0.05816, 0.1131, 0.04251, 0.1286, 0.04251, 0.6585, 0.2863, 0.6741, 0.2863, 0.6741, 0.3302, 0.6585, 0.3302, 0.6483, 0.3302, 0.6483, 0.349, 0.635, 0.349, 0.635, 0.3302, 0.5729, 0.7942, 0.5729, 0.7503, 0.5863, 0.7503, 0.5863, 0.7942, 0.6164, 0.3302, 0.635, 0.3302, 0.635, 0.349, 0.1131, 0.05816, 0.06652, 0.05816, 0.06652, 0.04251, 0.1131, 0.04251, 0.635, 0.2863, 0.635, 0.2394, 0.6483, 0.2394, 0.6483, 0.2863, 0.1286, 0.04251, 0.1131, 0.04251, 0.1131, 0.03222, 0.1286, 0.03222, 0.6164, 0.2953, 0.635, 0.2863, 0.635, 0.3302, 0.6164, 0.3302, 0.1327, 0.9387, 0.1141, 0.9387, 0.1141, 0.8917, 0.1327, 0.8917, 0.6483, 0.2863, 0.6483, 0.2394, 0.6585, 0.2394, 0.6585, 0.2863, 0.1286, 0.03222, 0.1131, 0.03222, 0.1131, 0.01879, 0.1286, 0.01879, 0.5863, 0.7942, 0.5863, 0.7503, 0.5965, 0.7503, 0.5965, 0.7942, 0.6585, 0.3302, 0.6585, 0.349, 0.6483, 0.349, 0.6483, 0.3302, 0.6483, 0.3302, 0.6483, 0.2863, 0.6585, 0.2863, 0.6585, 0.3302, 0.5863, 0.8412, 0.5863, 0.7942, 0.5965, 0.7942, 0.5965, 0.8412, 0.5965, 0.7503, 0.5863, 0.7503, 0.5863, 0.7315, 0.5965, 0.7315, 0.1286, 0.01879, 0.1131, 0.01879, 0.1131, 0.0, 0.0199, 0.05816, 0.004435, 0.04251, 0.01996, 0.04251, 0.6741, 0.3302, 0.6585, 0.349, 0.6585, 0.3302, 0.6874, 0.2984, 0.6874, 0.2514, 0.6976, 0.2514, 0.6976, 0.2984, 0.01996, 0.03222, 0.06652, 0.03222, 0.06652, 0.04251, 0.01996, 0.04251, 0.6874, 0.8143, 0.6208, 0.8143, 0.6408, 0.7755, 0.6874, 0.7755, 0.06652, 0.01879, 0.01996, 0.01879, 0.01996, 2.134e-08, 0.06652, 1.067e-08, 0.6741, 0.2984, 0.6741, 0.2514, 0.6874, 0.2514, 0.6874, 0.2984, 0.01996, 0.01879, 0.06652, 0.01879, 0.06652, 0.03222, 0.01996, 0.03222, 0.6208, 0.7517, 0.6408, 0.7317, 0.6408, 0.7755, 0.6208, 0.8143, 0.5543, 0.7852, 0.5543, 0.7503, 0.5729, 0.7503, 0.5729, 0.7942, 0.1327, 0.9857, 0.1141, 0.9857, 0.1141, 0.9387, 0.1327, 0.9387, 0.06652, 0.01879, 0.06652, 1.067e-08, 0.1131, 0.0, 0.1131, 0.01879, 0.06652, 0.05816, 0.0199, 0.05816, 0.01996, 0.04251, 0.06652, 0.04251, 0.612, 0.7503, 0.5965, 0.7503, 0.5965, 0.7315, 0.612, 0.8412, 0.5965, 0.8412, 0.5965, 0.7942, 0.612, 0.7942, 0.5729, 0.7315, 0.5863, 0.7315, 0.5863, 0.7503, 0.5729, 0.7503, 0.06652, 0.03222, 0.1131, 0.03222, 0.1131, 0.04251, 0.06652, 0.04251, 0.06652, 0.01879, 0.1131, 0.01879, 0.1131, 0.03222, 0.06652, 0.03222, 0.5543, 0.7852, 0.5729, 0.7942, 0.5729, 0.8412, 0.5543, 0.8411, 0.9987, 0.6689, 0.98, 0.6689, 0.98, 0.6219, 0.9987, 0.6219, 0.6585, 0.2394, 0.6741, 0.2393, 0.6741, 0.2863, 0.6585, 0.2863, 0.6874, 0.2514, 0.6874, 0.2045, 0.6976, 0.2045, 0.6976, 0.2514, 0.7539, 0.8143, 0.6874, 0.8143, 0.6874, 0.7755, 0.7339, 0.7755, 0.004435, 0.03222, 0.004435, 0.01879, 0.01996, 0.01879, 0.01996, 0.03222, 0.6741, 0.2514, 0.6741, 0.2045, 0.6874, 0.2045, 0.6874, 0.2514, 0.7539, 0.8143, 0.7339, 0.7755, 0.7339, 0.7317, 0.7539, 0.7517, 0.5729, 0.7315, 0.5729, 0.7503, 0.5543, 0.7503, 0.01996, 0.03222, 0.01996, 0.04251, 0.004435, 0.04251, 0.004435, 0.03222, 0.941, 0.6376, 0.941, 0.6532, 0.9224, 0.6376, 0.5388, 0.8291, 0.5388, 0.7852, 0.5543, 0.7852, 0.5543, 0.8411, 0.5588, 0.2339, 0.5588, 0.2045, 0.5774, 0.2045, 0.5774, 0.2514, 0.5774, 0.2953, 0.5774, 0.2514, 0.5907, 0.2514, 0.5907, 0.2953, 0.5153, 0.8761, 0.5153, 0.8291, 0.5286, 0.8291, 0.5286, 0.8761, 0.2262, 0.5056, 0.2448, 0.5056, 0.2448, 0.5526, 0.2262, 0.5526, 0.98, 0.5436, 0.9645, 0.5436, 0.9645, 0.528, 0.6009, 0.2514, 0.6164, 0.2394, 0.6164, 0.2953, 0.6009, 0.2953, 0.5907, 0.2953, 0.5907, 0.3141, 0.5774, 0.3141, 0.5774, 0.2953, 0.5153, 0.8291, 0.5153, 0.7852, 0.5286, 0.7852, 0.5286, 0.8291, 0.5588, 0.2953, 0.5774, 0.2953, 0.5774, 0.3141, 0.98, 0.5436, 0.98, 0.5906, 0.9645, 0.5906, 0.9645, 0.5436, 0.5774, 0.2514, 0.5774, 0.2045, 0.5907, 0.2045, 0.5907, 0.2514, 0.9645, 0.528, 0.9645, 0.5436, 0.9543, 0.5436, 0.9543, 0.528, 0.5588, 0.2339, 0.5774, 0.2514, 0.5774, 0.2953, 0.5588, 0.2953, 0.4967, 0.923, 0.5153, 0.923, 0.5153, 0.97, 0.4967, 0.97, 0.5907, 0.2514, 0.5907, 0.2045, 0.6009, 0.2045, 0.6009, 0.2514, 0.9543, 0.528, 0.9543, 0.5436, 0.941, 0.5436, 0.941, 0.528, 0.5286, 0.8291, 0.5286, 0.7852, 0.5388, 0.7852, 0.5388, 0.8291, 0.6009, 0.2953, 0.6009, 0.3141, 0.5907, 0.3141, 0.5907, 0.2953, 0.5907, 0.2953, 0.5907, 0.2514, 0.6009, 0.2514, 0.6009, 0.2953, 0.5286, 0.8761, 0.5286, 0.8291, 0.5388, 0.8291, 0.5388, 0.8761, 0.5388, 0.7852, 0.5286, 0.7852, 0.5286, 0.7664, 0.5388, 0.7664, 0.941, 0.528, 0.941, 0.5436, 0.9224, 0.5436, 0.98, 0.6376, 0.9645, 0.6532, 0.9645, 0.6376, 0.6164, 0.2953, 0.6009, 0.3141, 0.6009, 0.2953, 0.7428, 0.9351, 0.7428, 0.8881, 0.753, 0.8881, 0.753, 0.9351, 0.9543, 0.6376, 0.9543, 0.5906, 0.9645, 0.5906, 0.9645, 0.6376, 0.1141, 0.9387, 0.07948, 0.9387, 0.07949, 0.8917, 0.1141, 0.8917, 0.5153, 0.923, 0.5762, 0.923, 0.5761, 0.97, 0.5153, 0.97, 0.941, 0.5906, 0.941, 0.6376, 0.9224, 0.6376, 0.9224, 0.5906, 0.7295, 0.9351, 0.7295, 0.8881, 0.7428, 0.8881, 0.7428, 0.9351, 0.941, 0.6376, 0.941, 0.5906, 0.9543, 0.5906, 0.9543, 0.6376, 0.1141, 0.9857, 0.07949, 0.9857, 0.07948, 0.9387, 0.1141, 0.9387, 0.5761, 0.8761, 0.5762, 0.923, 0.5153, 0.923, 0.5153, 0.8761, 0.4967, 0.8466, 0.4967, 0.7852, 0.5153, 0.7852, 0.5153, 0.8291, 0.4967, 0.8761, 0.5153, 0.8761, 0.5153, 0.923, 0.4967, 0.923, 0.941, 0.5906, 0.9224, 0.5906, 0.9224, 0.5436, 0.941, 0.5436, 0.98, 0.5906, 0.98, 0.6376, 0.9645, 0.6376, 0.9645, 0.5906, 0.5543, 0.7852, 0.5388, 0.7852, 0.5388, 0.7664, 0.5543, 0.8761, 0.5388, 0.8761, 0.5388, 0.8291, 0.5543, 0.8411, 0.5153, 0.7664, 0.5286, 0.7664, 0.5286, 0.7852, 0.5153, 0.7852, 0.9543, 0.5906, 0.9543, 0.5436, 0.9645, 0.5436, 0.9645, 0.5906, 0.941, 0.5906, 0.941, 0.5436, 0.9543, 0.5436, 0.9543, 0.5906, 0.4967, 0.8466, 0.5153, 0.8291, 0.5153, 0.8761, 0.4967, 0.8761, 0.2262, 0.5526, 0.2448, 0.5526, 0.2448, 0.5995, 0.2262, 0.5995, 0.6009, 0.2045, 0.6164, 0.2045, 0.6164, 0.2394, 0.6009, 0.2514, 0.7428, 0.8881, 0.7428, 0.8412, 0.753, 0.8412, 0.753, 0.8881, 0.357, 0.6465, 0.357, 0.5995, 0.3916, 0.5995, 0.3916, 0.6465, 0.9543, 0.6532, 0.941, 0.6532, 0.941, 0.6376, 0.9543, 0.6376, 0.7295, 0.8881, 0.7295, 0.8412, 0.7428, 0.8412, 0.7428, 0.8881, 0.3916, 0.6935, 0.357, 0.6935, 0.357, 0.6465, 0.3916, 0.6465, 0.5153, 0.7664, 0.5153, 0.7852, 0.4967, 0.7852, 0.9543, 0.6376, 0.9645, 0.6376, 0.9645, 0.6532, 0.9543, 0.6532, 0.9069, 0.5906, 0.9069, 0.5467, 0.9224, 0.5467, 0.9224, 0.5906, 0.8404, 0.188, 0.8404, 0.1253, 0.859, 0.1253, 0.859, 0.188, 0.859, 0.2319, 0.859, 0.188, 0.8723, 0.188, 0.8723, 0.2319, 0.8834, 0.6533, 0.8834, 0.5906, 0.8967, 0.5906, 0.8967, 0.6533, 0.6183, 0.97, 0.5997, 0.97, 0.5997, 0.923, 0.6183, 0.923, 0.8825, 0.188, 0.898, 0.188, 0.898, 0.2319, 0.8825, 0.2319, 0.8723, 0.2319, 0.8723, 0.2507, 0.859, 0.2507, 0.859, 0.2319, 0.8834, 0.5906, 0.8834, 0.5467, 0.8967, 0.5467, 0.8967, 0.5906, 0.8404, 0.2319, 0.859, 0.2319, 0.859, 0.2507, 0.859, 0.188, 0.859, 0.1253, 0.8723, 0.1253, 0.8723, 0.188, 0.8404, 0.188, 0.859, 0.188, 0.859, 0.2319, 0.8404, 0.2319, 0.1796, 0.6623, 0.1796, 0.6435, 0.2262, 0.6435, 0.2262, 0.6623, 0.8723, 0.188, 0.8723, 0.1253, 0.8825, 0.1253, 0.8825, 0.188, 0.8967, 0.5906, 0.8967, 0.5467, 0.9069, 0.5467, 0.9069, 0.5906, 0.8825, 0.2319, 0.8825, 0.2507, 0.8723, 0.2507, 0.8723, 0.2319, 0.8723, 0.2319, 0.8723, 0.188, 0.8825, 0.188, 0.8825, 0.2319, 0.8967, 0.6533, 0.8967, 0.5906, 0.9069, 0.5906, 0.9069, 0.6533, 0.9069, 0.5467, 0.8967, 0.5467, 0.8967, 0.528, 0.9069, 0.528, 0.898, 0.2319, 0.8825, 0.2507, 0.8825, 0.2319, 0.9712, 0.9665, 0.9712, 0.9196, 0.9814, 0.9196, 0.9814, 0.9665, 0.9579, 0.9328, 0.9113, 0.9328, 0.9579, 0.9184, 0.133, 0.5996, 0.1796, 0.5996, 0.1796, 0.6435, 0.133, 0.6435, 0.9579, 0.9665, 0.9579, 0.9196, 0.9712, 0.9196, 0.9712, 0.9665, 0.9579, 0.9184, 0.9113, 0.9328, 0.9113, 0.8557, 0.9579, 0.8557, 0.133, 0.537, 0.1796, 0.537, 0.1796, 0.5996, 0.133, 0.5996, 0.8647, 0.5906, 0.8647, 0.5467, 0.8834, 0.5467, 0.8834, 0.5906, 0.133, 0.6623, 0.133, 0.6435, 0.1796, 0.6435, 0.1796, 0.6623, 0.9224, 0.5467, 0.9069, 0.5467, 0.9069, 0.528, 0.9224, 0.6533, 0.9069, 0.6533, 0.9069, 0.5906, 0.9224, 0.5906, 0.8834, 0.528, 0.8967, 0.528, 0.8967, 0.5467, 0.8834, 0.5467, 0.8647, 0.5906, 0.8834, 0.5906, 0.8834, 0.6533, 0.8647, 0.6533, 0.6183, 0.923, 0.5997, 0.923, 0.5997, 0.8761, 0.6183, 0.8761, 0.8825, 0.1253, 0.898, 0.1253, 0.898, 0.188, 0.8825, 0.188, 0.9712, 0.9196, 0.9712, 0.8726, 0.9814, 0.8726, 0.9814, 0.9196, 0.8647, 0.9328, 0.8647, 0.9184, 0.9113, 0.9328, 0.1796, 0.5996, 0.2262, 0.5996, 0.2262, 0.6435, 0.1796, 0.6435, 0.9579, 0.9196, 0.9579, 0.8726, 0.9712, 0.8726, 0.9712, 0.9196, 0.9113, 0.9328, 0.8647, 0.9184, 0.8647, 0.8557, 0.9113, 0.8557, 0.1796, 0.537, 0.2262, 0.537, 0.2262, 0.5996, 0.1796, 0.5996, 0.8834, 0.528, 0.8834, 0.5467, 0.8647, 0.5467, 0.4302, 0.349, 0.4302, 0.3714, 0.4035, 0.3714, 0.4035, 0.2595, 0.4035, 0.3221, 0.3814, 0.3221, 0.3814, 0.2595, 0.4035, 0.4385, 0.4035, 0.3714, 0.4302, 0.3714, 0.4302, 0.4385, 0.4302, 0.5011, 0.4302, 0.4385, 0.4745, 0.4385, 0.4745, 0.5011, 0.8381, 0.528, 0.8381, 0.5951, 0.7938, 0.5951, 0.7938, 0.528, 0.3814, 0.3221, 0.3814, 0.349, 0.3149, 0.349, 0.3149, 0.3221, 0.133, 0.1924, 0.133, 0.17, 0.1552, 0.17, 0.5144, 0.4385, 0.5366, 0.4385, 0.5366, 0.5011, 0.5144, 0.5011, 0.4745, 0.5011, 0.4745, 0.528, 0.4302, 0.528, 0.4302, 0.5011, 0.8381, 0.5951, 0.8381, 0.6577, 0.7938, 0.6577, 0.7938, 0.5951, 0.4035, 0.5011, 0.4302, 0.5011, 0.4302, 0.528, 0.133, 0.1924, 0.06652, 0.1924, 0.06652, 0.17, 0.133, 0.17, 0.4302, 0.4385, 0.4302, 0.3714, 0.4745, 0.3714, 0.4745, 0.4385, 0.1552, 0.17, 0.133, 0.17, 0.133, 0.1297, 0.1552, 0.1297, 0.4035, 0.4385, 0.4302, 0.4385, 0.4302, 0.5011, 0.4035, 0.5011, 0.6874, 0.8412, 0.6874, 0.8143, 0.7539, 0.8143, 0.7539, 0.8412, 0.4745, 0.4385, 0.4745, 0.3714, 0.5144, 0.3714, 0.5144, 0.4385, 0.1552, 0.1297, 0.133, 0.1297, 0.133, 0.085, 0.1552, 0.085, 0.7938, 0.5951, 0.7938, 0.6577, 0.7539, 0.6577, 0.7539, 0.5951, 0.5144, 0.5011, 0.5144, 0.528, 0.4745, 0.528, 0.4745, 0.5011, 0.4745, 0.5011, 0.4745, 0.4385, 0.5144, 0.4385, 0.5144, 0.5011, 0.7938, 0.528, 0.7938, 0.5951, 0.7539, 0.5951, 0.7539, 0.528, 0.7539, 0.6577, 0.7938, 0.6577, 0.7938, 0.6846, 0.7539, 0.6846, 0.1552, 0.085, 0.133, 0.085, 0.133, 0.05815, 0.5366, 0.3714, 0.5144, 0.3714, 0.5144, 0.349, 0.5366, 0.5011, 0.5144, 0.528, 0.5144, 0.5011, 0.9401, 0.455, 0.9401, 0.3879, 0.98, 0.3879, 0.98, 0.455, 5.286e-09, 0.1297, 0.06652, 0.1297, 0.06652, 0.17, 1.057e-08, 0.17, 0.3149, 0.1924, 0.3149, 0.2122, 0.2683, 0.2122, 0.2483, 0.1924, 0.6208, 0.7517, 0.6208, 0.6846, 0.6408, 0.6846, 0.6408, 0.7317, 0.06652, 0.085, 0.0, 0.085, 0.0199, 0.05816, 0.06652, 0.05816, 0.8958, 0.455, 0.8958, 0.3879, 0.9401, 0.3879, 0.9401, 0.455, 0.0, 0.085, 0.06652, 0.085, 0.06652, 0.1297, 5.286e-09, 0.1297, 0.2683, 0.2122, 0.2683, 0.2592, 0.2483, 0.2595, 0.2483, 0.1924, 0.7339, 0.7317, 0.734, 0.6846, 0.7539, 0.6846, 0.7539, 0.7517, 0.8647, 0.5951, 0.8647, 0.6577, 0.8381, 0.6577, 0.8381, 0.5951, 0.6208, 0.8412, 0.6208, 0.8143, 0.6874, 0.8143, 0.6874, 0.8412, 0.06652, 0.085, 0.06652, 0.05816, 0.1131, 0.05816, 0.133, 0.085, 0.06652, 0.1924, 1.057e-08, 0.1924, 1.057e-08, 0.17, 0.06652, 0.17, 0.3814, 0.3221, 0.4035, 0.3221, 0.3814, 0.349, 0.3814, 0.1924, 0.4035, 0.1924, 0.4035, 0.2595, 0.3814, 0.2595, 0.8381, 0.6846, 0.7938, 0.6846, 0.7938, 0.6577, 0.8381, 0.6577, 0.06652, 0.1297, 0.133, 0.1297, 0.133, 0.17, 0.06652, 0.17, 0.06652, 0.085, 0.133, 0.085, 0.133, 0.1297, 0.06652, 0.1297, 0.8647, 0.5951, 0.8381, 0.5951, 0.8381, 0.528, 0.8647, 0.528, 0.3149, 0.3221, 0.3149, 0.349, 0.2483, 0.349, 0.2483, 0.3221, 0.5144, 0.3714, 0.5366, 0.3714, 0.5366, 0.4385, 0.5144, 0.4385, 0.9401, 0.3879, 0.9401, 0.3208, 0.98, 0.3208, 0.98, 0.3879, 0.3614, 0.2122, 0.3149, 0.2122, 0.3149, 0.1924, 0.3814, 0.1924, 0.0199, 0.05816, 0.0, 0.085, 0.0, 0.05815, 0.4745, 0.3714, 0.4302, 0.3714, 0.4302, 0.349, 0.4745, 0.349, 0.8958, 0.3879, 0.8958, 0.3208, 0.9401, 0.3208, 0.9401, 0.3879, 0.3614, 0.2122, 0.3814, 0.1924, 0.3814, 0.2595, 0.3614, 0.2592, 0.8381, 0.6846, 0.8381, 0.6577, 0.8647, 0.6577, 0.4745, 0.349, 0.5144, 0.349, 0.5144, 0.3714, 0.4745, 0.3714, 0.2328, 0.3928, 0.2483, 0.3928, 0.2328, 0.4116, 0.8004, 0.8412, 0.8439, 0.8412, 0.8439, 0.8568, 0.8004, 0.8568, 0.4656, 0.528, 0.5122, 0.528, 0.5122, 0.5467, 0.4656, 0.5467, 0.4222, 0.5467, 0.4656, 0.5467, 0.4656, 0.5781, 0.4222, 0.5781, 0.5122, 0.5467, 0.5588, 0.5467, 0.5588, 0.5781, 0.5122, 0.5781, 0.8439, 0.8568, 0.8625, 0.8568, 0.8625, 0.9038, 0.8439, 0.9038, 0.1397, 0.1924, 0.1397, 0.208, 0.1242, 0.208, 0.8004, 0.9664, 0.8004, 0.9508, 0.8439, 0.9508, 0.8439, 0.9664, 0.4222, 0.5781, 0.4035, 0.5781, 0.4035, 0.5467, 0.4222, 0.5467, 0.5588, 0.5467, 0.6022, 0.5467, 0.6022, 0.5781, 0.5588, 0.5781, 0.4222, 0.528, 0.4222, 0.5467, 0.4035, 0.5467, 0.1397, 0.1924, 0.1863, 0.1924, 0.1863, 0.208, 0.1397, 0.208, 0.4656, 0.5467, 0.5122, 0.5467, 0.5122, 0.5781, 0.4656, 0.5781, 0.1242, 0.208, 0.1397, 0.208, 0.1397, 0.3615, 0.1242, 0.3615, 0.4656, 0.528, 0.4656, 0.5467, 0.4222, 0.5467, 0.4222, 0.528, 0.9814, 0.8256, 1.0, 0.8256, 1.0, 0.8726, 0.9814, 0.8726, 0.4656, 0.5781, 0.5122, 0.5781, 0.5122, 0.7315, 0.4656, 0.7315, 0.1242, 0.3615, 0.1397, 0.3615, 0.1397, 0.3928, 0.1242, 0.3928, 0.5588, 0.5781, 0.6022, 0.5781, 0.6022, 0.7315, 0.5588, 0.7315, 0.4222, 0.7315, 0.4035, 0.7315, 0.4035, 0.5781, 0.4222, 0.5781, 0.4222, 0.5781, 0.4656, 0.5781, 0.4656, 0.7315, 0.4222, 0.7315, 0.5122, 0.5781, 0.5588, 0.5781, 0.5588, 0.7315, 0.5122, 0.7315, 0.6022, 0.7315, 0.6022, 0.5781, 0.6208, 0.5781, 0.6208, 0.7315, 0.1242, 0.3928, 0.1397, 0.3928, 0.1397, 0.4116, 0.2328, 0.1924, 0.2483, 0.208, 0.2328, 0.208, 0.8439, 0.9508, 0.8625, 0.9508, 0.8439, 0.9664, 0.8027, 0.3521, 0.8492, 0.3521, 0.8492, 0.5056, 0.8027, 0.5056, 0.2328, 0.3615, 0.1863, 0.3615, 0.1863, 0.208, 0.2328, 0.208, 0.7073, 0.2461, 0.7273, 0.2464, 0.7273, 0.2934, 0.7073, 0.3132, 0.3814, 0.3221, 0.3149, 0.3221, 0.3149, 0.303, 0.3614, 0.303, 0.1863, 0.3928, 0.2328, 0.3928, 0.2328, 0.4116, 0.1863, 0.4116, 0.8027, 0.3208, 0.8492, 0.3208, 0.8492, 0.3521, 0.8027, 0.3521, 0.2328, 0.3928, 0.1863, 0.3928, 0.1863, 0.3615, 0.2328, 0.3615, 0.7738, 0.2934, 0.7738, 0.3132, 0.7073, 0.3132, 0.7273, 0.2934, 0.3814, 0.3221, 0.3614, 0.303, 0.3614, 0.2592, 0.3814, 0.2595, 0.5588, 0.528, 0.6022, 0.528, 0.6022, 0.5467, 0.5588, 0.5467, 0.9814, 0.7786, 1.0, 0.7786, 1.0, 0.8256, 0.9814, 0.8256, 0.1863, 0.3928, 0.1863, 0.4116, 0.1397, 0.4116, 0.1397, 0.3928, 0.1863, 0.1924, 0.2328, 0.1924, 0.2328, 0.208, 0.1863, 0.208, 0.8439, 0.8568, 0.8439, 0.8412, 0.8625, 0.8568, 0.7539, 0.8568, 0.7539, 0.8412, 0.8004, 0.8412, 0.8004, 0.8568, 0.6208, 0.5467, 0.6208, 0.5781, 0.6022, 0.5781, 0.6022, 0.5467, 0.1863, 0.3615, 0.1397, 0.3615, 0.1397, 0.208, 0.1863, 0.208, 0.1863, 0.3928, 0.1397, 0.3928, 0.1397, 0.3615, 0.1863, 0.3615, 0.5588, 0.528, 0.5588, 0.5467, 0.5122, 0.5467, 0.5122, 0.528, 0.8439, 0.9038, 0.8625, 0.9038, 0.8625, 0.9508, 0.8439, 0.9508, 0.7539, 0.9664, 0.7539, 0.9508, 0.8004, 0.9508, 0.8004, 0.9664, 0.8492, 0.3521, 0.8958, 0.3521, 0.8958, 0.5056, 0.8492, 0.5056, 0.7073, 0.1834, 0.7273, 0.2025, 0.7273, 0.2464, 0.7073, 0.2461, 0.3149, 0.3221, 0.2483, 0.3221, 0.2683, 0.303, 0.3149, 0.303, 0.2483, 0.3615, 0.2483, 0.3928, 0.2328, 0.3928, 0.2328, 0.3615, 0.8492, 0.3208, 0.8958, 0.3208, 0.8958, 0.3521, 0.8492, 0.3521, 0.7073, 0.1834, 0.7738, 0.1834, 0.7738, 0.2025, 0.7273, 0.2025, 0.2683, 0.2592, 0.2683, 0.303, 0.2483, 0.3221, 0.2483, 0.2595, 0.6208, 0.5467, 0.6022, 0.5467, 0.6022, 0.528, 0.2328, 0.3615, 0.2328, 0.208, 0.2483, 0.208, 0.2483, 0.3615, 0.5632, 0.349, 0.5632, 0.3714, 0.5366, 0.3714, 0.4656, 0.06712, 0.4656, 0.1298, 0.4435, 0.1298, 0.4435, 0.06712, 0.5366, 0.4385, 0.5366, 0.3714, 0.5632, 0.3714, 0.5632, 0.4385, 0.5632, 0.5011, 0.5632, 0.4385, 0.6075, 0.4385, 0.6075, 0.5011, 0.2173, 0.6623, 0.2173, 0.7294, 0.1729, 0.7294, 0.1729, 0.6623, 0.4435, 0.1298, 0.4435, 0.1566, 0.3769, 0.1566, 0.3769, 0.1298, 0.6208, 0.6622, 0.643, 0.6622, 0.643, 0.6846, 0.6475, 0.4385, 0.6696, 0.4385, 0.6696, 0.5011, 0.6475, 0.5011, 0.6075, 0.5011, 0.6075, 0.528, 0.5632, 0.528, 0.5632, 0.5011, 0.2173, 0.7294, 0.2173, 0.792, 0.1729, 0.792, 0.1729, 0.7294, 0.5366, 0.5011, 0.5632, 0.5011, 0.5632, 0.528, 0.6208, 0.6622, 0.6208, 0.5951, 0.643, 0.5951, 0.643, 0.6622, 0.5632, 0.4385, 0.5632, 0.3714, 0.6075, 0.3714, 0.6075, 0.4385, 0.643, 0.6846, 0.643, 0.6622, 0.6829, 0.6622, 0.6829, 0.6846, 0.5366, 0.4385, 0.5632, 0.4385, 0.5632, 0.5011, 0.5366, 0.5011, 0.7738, 0.1566, 0.7738, 0.1834, 0.7073, 0.1834, 0.7073, 0.1566, 0.6075, 0.4385, 0.6075, 0.3714, 0.6475, 0.3714, 0.6475, 0.4385, 0.6829, 0.6846, 0.6829, 0.6622, 0.7273, 0.6622, 0.7273, 0.6846, 0.1729, 0.7294, 0.1729, 0.792, 0.133, 0.792, 0.133, 0.7294, 0.6475, 0.5011, 0.6475, 0.528, 0.6075, 0.528, 0.6075, 0.5011, 0.6075, 0.5011, 0.6075, 0.4385, 0.6475, 0.4385, 0.6475, 0.5011, 0.1729, 0.6623, 0.1729, 0.7294, 0.133, 0.7294, 0.133, 0.6623, 0.133, 0.792, 0.1729, 0.792, 0.1729, 0.8189, 0.133, 0.8189, 0.7273, 0.6846, 0.7273, 0.6622, 0.7539, 0.6622, 0.6696, 0.3714, 0.6475, 0.3714, 0.6475, 0.349, 0.6696, 0.5011, 0.6475, 0.528, 0.6475, 0.5011, 0.9424, 0.2685, 0.9424, 0.2013, 0.9823, 0.2013, 0.9823, 0.2685, 0.6829, 0.528, 0.6829, 0.5951, 0.643, 0.5951, 0.643, 0.528, 0.4435, 0.06712, 0.3769, 0.06712, 0.3769, 1.067e-08, 0.4435, 1.067e-08, 0.8204, 0.2025, 0.8404, 0.1834, 0.8404, 0.2461, 0.8204, 0.2464, 0.7273, 0.5951, 0.7273, 0.528, 0.7539, 0.528, 0.7539, 0.5951, 0.898, 0.2685, 0.898, 0.2013, 0.9424, 0.2013, 0.9424, 0.2685, 0.7273, 0.528, 0.7273, 0.5951, 0.6829, 0.5951, 0.6829, 0.528, 0.4435, 0.1298, 0.3769, 0.1298, 0.3769, 0.06712, 0.4435, 0.06712, 0.8204, 0.2025, 0.7738, 0.2025, 0.7738, 0.1834, 0.8404, 0.1834, 0.2439, 0.7294, 0.2439, 0.792, 0.2173, 0.792, 0.2173, 0.7294, 0.8404, 0.1566, 0.8404, 0.1834, 0.7738, 0.1834, 0.7738, 0.1566, 0.7273, 0.5951, 0.7539, 0.5951, 0.7539, 0.6622, 0.7273, 0.6622, 0.6208, 0.5951, 0.6208, 0.528, 0.643, 0.528, 0.643, 0.5951, 0.4435, 0.1298, 0.4656, 0.1298, 0.4435, 0.1566, 0.4435, 1.067e-08, 0.4656, 0.0, 0.4656, 0.06712, 0.4435, 0.06712, 0.2173, 0.8189, 0.1729, 0.8189, 0.1729, 0.792, 0.2173, 0.792, 0.6829, 0.5951, 0.6829, 0.6622, 0.643, 0.6622, 0.643, 0.5951, 0.7273, 0.5951, 0.7273, 0.6622, 0.6829, 0.6622, 0.6829, 0.5951, 0.2439, 0.7294, 0.2173, 0.7294, 0.2173, 0.6623, 0.2439, 0.6623, 0.3769, 0.1298, 0.3769, 0.1566, 0.3104, 0.1566, 0.3104, 0.1298, 0.6475, 0.3714, 0.6696, 0.3714, 0.6696, 0.4385, 0.6475, 0.4385, 0.9424, 0.2013, 0.9424, 0.1342, 0.9823, 0.1342, 0.9823, 0.2013, 0.3769, 0.06712, 0.3104, 0.06712, 0.3104, 1.067e-08, 0.3769, 1.067e-08, 0.8204, 0.2464, 0.8404, 0.2461, 0.8404, 0.3132, 0.8204, 0.2934, 0.6075, 0.3714, 0.5632, 0.3714, 0.5632, 0.349, 0.6075, 0.349, 0.898, 0.2013, 0.898, 0.1342, 0.9424, 0.1342, 0.9424, 0.2013, 0.3769, 0.1298, 0.3104, 0.1298, 0.3104, 0.06712, 0.3769, 0.06712, 0.7738, 0.3132, 0.7738, 0.2934, 0.8204, 0.2934, 0.8404, 0.3132, 0.2173, 0.8189, 0.2173, 0.792, 0.2439, 0.792, 0.6075, 0.349, 0.6475, 0.349, 0.6475, 0.3714, 0.6075, 0.3714, 0.133, 0.085, 0.1131, 0.05816, 0.133, 0.05815, 0.1752, 0.1736, 0.1752, 0.1924, 0.1596, 0.1736, 0.1486, 0.8815, 0.133, 0.8815, 0.133, 0.8377, 0.1486, 0.8377, 0.05765, 0.8009, 0.07627, 0.8098, 0.07627, 0.8568, 0.05765, 0.8568, 0.07627, 0.766, 0.08958, 0.766, 0.08958, 0.8098, 0.07627, 0.8098, 0.1721, 0.9285, 0.1588, 0.9285, 0.1588, 0.8815, 0.1721, 0.8815, 0.98, 0.6219, 0.98, 0.5749, 0.9987, 0.5749, 0.9987, 0.6219, 0.2683, 0.1342, 0.2838, 0.1499, 0.2683, 0.1499, 0.09978, 0.8098, 0.09978, 0.766, 0.1153, 0.766, 0.1153, 0.8098, 0.08958, 0.766, 0.07627, 0.766, 0.07627, 0.7472, 0.08958, 0.7472, 0.1721, 0.8815, 0.1588, 0.8815, 0.1588, 0.8377, 0.1721, 0.8377, 0.05765, 0.766, 0.07627, 0.7472, 0.07627, 0.766, 0.2683, 0.1342, 0.2683, 0.1499, 0.2217, 0.1499, 0.2217, 0.1342, 0.07627, 0.8098, 0.08958, 0.8098, 0.08958, 0.8568, 0.07627, 0.8568, 0.2838, 0.1499, 0.2838, 0.1602, 0.2683, 0.1602, 0.2683, 0.1499, 0.05765, 0.8009, 0.05765, 0.766, 0.07627, 0.766, 0.07627, 0.8098, 0.3858, 0.9128, 0.3858, 0.9597, 0.3672, 0.9597, 0.3672, 0.9128, 0.08958, 0.8098, 0.09978, 0.8098, 0.09978, 0.8568, 0.08958, 0.8568, 0.2838, 0.1602, 0.2838, 0.1736, 0.2683, 0.1736, 0.2683, 0.1602, 0.1588, 0.8815, 0.1486, 0.8815, 0.1486, 0.8377, 0.1588, 0.8377, 0.09978, 0.766, 0.08958, 0.766, 0.08958, 0.7472, 0.09978, 0.7472, 0.08958, 0.766, 0.09978, 0.766, 0.09978, 0.8098, 0.08958, 0.8098, 0.1588, 0.9285, 0.1486, 0.9285, 0.1486, 0.8815, 0.1588, 0.8815, 0.1486, 0.8377, 0.1486, 0.8189, 0.1588, 0.8189, 0.1588, 0.8377, 0.2838, 0.1736, 0.2683, 0.1924, 0.2683, 0.1736, 0.1751, 0.1342, 0.1752, 0.1499, 0.1596, 0.1499, 0.1153, 0.766, 0.09978, 0.766, 0.09978, 0.7472, 0.3814, 0.6935, 0.3916, 0.6935, 0.3916, 0.7405, 0.3814, 0.7405, 0.1752, 0.1602, 0.1752, 0.1499, 0.2217, 0.1499, 0.2217, 0.1602, 0.7738, 0.1298, 0.7738, 0.09098, 0.8204, 0.09098, 0.8404, 0.1298, 0.2217, 0.1736, 0.2217, 0.1924, 0.1752, 0.1924, 0.1752, 0.1736, 0.3681, 0.6935, 0.3814, 0.6935, 0.3814, 0.7405, 0.3681, 0.7405, 0.1752, 0.1736, 0.1752, 0.1602, 0.2217, 0.1602, 0.2217, 0.1736, 0.8404, 0.06712, 0.8404, 0.1298, 0.8204, 0.09098, 0.8204, 0.04713, 0.1907, 0.8726, 0.1721, 0.8815, 0.1721, 0.8377, 0.1907, 0.8377, 0.3858, 0.8658, 0.3858, 0.9128, 0.3672, 0.9128, 0.3672, 0.8658, 0.2217, 0.1736, 0.2683, 0.1736, 0.2683, 0.1924, 0.2217, 0.1924, 0.2217, 0.1342, 0.2217, 0.1499, 0.1752, 0.1499, 0.1751, 0.1342, 0.133, 0.8377, 0.1486, 0.8189, 0.1486, 0.8377, 0.133, 0.9286, 0.133, 0.8815, 0.1486, 0.8815, 0.1486, 0.9285, 0.1721, 0.8189, 0.1721, 0.8377, 0.1588, 0.8377, 0.1588, 0.8189, 0.2217, 0.1602, 0.2217, 0.1499, 0.2683, 0.1499, 0.2683, 0.1602, 0.2217, 0.1736, 0.2217, 0.1602, 0.2683, 0.1602, 0.2683, 0.1736, 0.1907, 0.8726, 0.1907, 0.9285, 0.1721, 0.9285, 0.1721, 0.8815, 0.98, 0.5749, 0.98, 0.528, 0.9987, 0.528, 0.9987, 0.5749, 0.09978, 0.8568, 0.09978, 0.8098, 0.1153, 0.8098, 0.1153, 0.8569, 0.3814, 0.7405, 0.3916, 0.7405, 0.3916, 0.7875, 0.3814, 0.7875, 0.7073, 0.1298, 0.7273, 0.09098, 0.7738, 0.09098, 0.7738, 0.1298, 0.1596, 0.1602, 0.1752, 0.1602, 0.1752, 0.1736, 0.1596, 0.1736, 0.3681, 0.7405, 0.3814, 0.7405, 0.3814, 0.7875, 0.3681, 0.7875, 0.7073, 0.1298, 0.7073, 0.06712, 0.7273, 0.04713, 0.7273, 0.09098, 0.1721, 0.8189, 0.1907, 0.8377, 0.1721, 0.8377, 0.1752, 0.1602, 0.1596, 0.1602, 0.1596, 0.1499, 0.1752, 0.1499, 0.941, 0.6689, 0.9224, 0.6689, 0.941, 0.6532, 0.2062, 0.9164, 0.1907, 0.9285, 0.1907, 0.8726, 0.2062, 0.8726, 0.0, 0.8623, 0.01863, 0.8447, 0.01863, 0.8917, 1.057e-08, 0.8917, 0.01863, 0.8009, 0.03193, 0.8009, 0.03193, 0.8447, 0.01863, 0.8447, 0.2297, 0.9634, 0.2164, 0.9634, 0.2164, 0.9164, 0.2297, 0.9164, 0.2262, 0.5056, 0.2262, 0.4586, 0.2448, 0.4586, 0.2448, 0.5056, 0.98, 0.7629, 0.9645, 0.7785, 0.9645, 0.7629, 0.04213, 0.8447, 0.04213, 0.8009, 0.05765, 0.8009, 0.05765, 0.8568, 0.03193, 0.8009, 0.01863, 0.8009, 0.01863, 0.7821, 0.03193, 0.7821, 0.2297, 0.9164, 0.2164, 0.9164, 0.2164, 0.8726, 0.2297, 0.8726, 0.0, 0.8009, 0.01863, 0.7821, 0.01863, 0.8009, 0.98, 0.7629, 0.9645, 0.7629, 0.9645, 0.7159, 0.98, 0.7159, 0.01863, 0.8447, 0.03193, 0.8447, 0.03193, 0.8917, 0.01863, 0.8917, 0.9645, 0.7785, 0.9543, 0.7785, 0.9543, 0.7629, 0.9645, 0.7629, 0.0, 0.8623, 0.0, 0.8009, 0.01863, 0.8009, 0.01863, 0.8447, 0.07948, 0.9387, 0.07948, 0.9857, 0.06085, 0.9857, 0.06085, 0.9387, 0.03193, 0.8447, 0.04213, 0.8447, 0.04213, 0.8917, 0.03193, 0.8917, 0.9543, 0.7785, 0.941, 0.7785, 0.941, 0.7629, 0.9543, 0.7629, 0.2164, 0.9164, 0.2062, 0.9164, 0.2062, 0.8726, 0.2164, 0.8726, 0.04213, 0.8009, 0.03193, 0.8009, 0.03193, 0.7821, 0.04213, 0.7821, 0.03193, 0.8009, 0.04213, 0.8009, 0.04213, 0.8447, 0.03193, 0.8447, 0.2164, 0.9634, 0.2062, 0.9634, 0.2062, 0.9164, 0.2164, 0.9164, 0.2062, 0.8726, 0.2062, 0.8538, 0.2164, 0.8538, 0.2164, 0.8726, 0.941, 0.7785, 0.9224, 0.7629, 0.941, 0.7629, 0.98, 0.6689, 0.9645, 0.6689, 0.9645, 0.6532, 0.05765, 0.8009, 0.04213, 0.8009, 0.04213, 0.7821, 0.5895, 0.8761, 0.5997, 0.8761, 0.5997, 0.923, 0.5895, 0.923, 0.9543, 0.6689, 0.9645, 0.6689, 0.9645, 0.7159, 0.9543, 0.7159, 0.3672, 0.9128, 0.3672, 0.9597, 0.3326, 0.9597, 0.3326, 0.9128, 0.06085, 0.9387, 0.06085, 0.9857, 1.671e-06, 0.9857, 0.0, 0.9387, 0.941, 0.7159, 0.9224, 0.7159, 0.9224, 0.6689, 0.941, 0.6689, 0.5762, 0.8761, 0.5895, 0.8761, 0.5895, 0.923, 0.5762, 0.923, 0.941, 0.6689, 0.9543, 0.6689, 0.9543, 0.7159, 0.941, 0.7159, 0.3672, 0.8658, 0.3672, 0.9128, 0.3326, 0.9128, 0.3326, 0.8658, 1.671e-06, 0.8917, 0.06085, 0.8917, 0.06085, 0.9387, 0.0, 0.9387, 0.2483, 0.934, 0.2297, 0.9164, 0.2297, 0.8726, 0.2483, 0.8726, 0.07948, 0.8917, 0.07948, 0.9387, 0.06085, 0.9387, 0.06085, 0.8917, 0.941, 0.7159, 0.941, 0.7629, 0.9224, 0.7629, 0.9224, 0.7159, 0.98, 0.7159, 0.9645, 0.7159, 0.9645, 0.6689, 0.98, 0.6689, 0.1907, 0.8726, 0.2062, 0.8538, 0.2062, 0.8726, 0.1907, 0.9634, 0.1907, 0.9285, 0.2062, 0.9164, 0.2062, 0.9634, 0.2297, 0.8538, 0.2297, 0.8726, 0.2164, 0.8726, 0.2164, 0.8538, 0.9543, 0.7159, 0.9645, 0.7159, 0.9645, 0.7629, 0.9543, 0.7629, 0.941, 0.7159, 0.9543, 0.7159, 0.9543, 0.7629, 0.941, 0.7629, 0.2483, 0.934, 0.2483, 0.9634, 0.2297, 0.9634, 0.2297, 0.9164, 0.2262, 0.4586, 0.2262, 0.4116, 0.2448, 0.4116, 0.2448, 0.4586, 0.04213, 0.8917, 0.04213, 0.8447, 0.05765, 0.8568, 0.05765, 0.8917, 0.5895, 0.923, 0.5997, 0.923, 0.5997, 0.97, 0.5895, 0.97, 0.3916, 0.5526, 0.357, 0.5526, 0.357, 0.5056, 0.3916, 0.5056, 0.9543, 0.6532, 0.9543, 0.6689, 0.941, 0.6689, 0.941, 0.6532, 0.5762, 0.923, 0.5895, 0.923, 0.5895, 0.97, 0.5762, 0.97, 0.357, 0.5995, 0.357, 0.5526, 0.3916, 0.5526, 0.3916, 0.5995, 0.2297, 0.8538, 0.2483, 0.8726, 0.2297, 0.8726, 0.9543, 0.6689, 0.9543, 0.6532, 0.9645, 0.6532, 0.9645, 0.6689, 0.9069, 0.716, 0.9224, 0.716, 0.9224, 0.7598, 0.9069, 0.7598, 0.8404, 0.06264, 0.859, 0.06264, 0.859, 0.1253, 0.8404, 0.1253, 0.859, 0.01879, 0.8723, 0.01879, 0.8723, 0.06264, 0.859, 0.06264, 0.8834, 0.6533, 0.8967, 0.6533, 0.8967, 0.716, 0.8834, 0.716, 0.98, 0.4148, 0.98, 0.3678, 0.9987, 0.3678, 0.9987, 0.4148, 0.8825, 0.06264, 0.8825, 0.01879, 0.898, 0.01879, 0.898, 0.06264, 0.8723, 0.01879, 0.859, 0.01879, 0.859, 0.0, 0.8723, 0.0, 0.8834, 0.716, 0.8967, 0.716, 0.8967, 0.7598, 0.8834, 0.7598, 0.8404, 0.01879, 0.859, 0.0, 0.859, 0.01879, 0.859, 0.06264, 0.8723, 0.06264, 0.8723, 0.1253, 0.859, 0.1253, 0.8404, 0.06264, 0.8404, 0.01879, 0.859, 0.01879, 0.859, 0.06264, 0.1796, 0.4116, 0.2262, 0.4116, 0.2262, 0.4304, 0.1796, 0.4304, 0.8723, 0.06264, 0.8825, 0.06264, 0.8825, 0.1253, 0.8723, 0.1253, 0.8967, 0.716, 0.9069, 0.716, 0.9069, 0.7598, 0.8967, 0.7598, 0.8825, 0.01879, 0.8723, 0.01879, 0.8723, 0.0, 0.8825, 0.0, 0.8723, 0.01879, 0.8825, 0.01879, 0.8825, 0.06264, 0.8723, 0.06264, 0.8967, 0.6533, 0.9069, 0.6533, 0.9069, 0.716, 0.8967, 0.716, 0.9069, 0.7598, 0.9069, 0.7786, 0.8967, 0.7786, 0.8967, 0.7598, 0.898, 0.01879, 0.8825, 0.01879, 0.8825, 0.0, 0.9712, 0.7786, 0.9814, 0.7786, 0.9814, 0.8256, 0.9712, 0.8256, 0.9579, 0.7786, 0.9579, 0.793, 0.9113, 0.7786, 0.133, 0.4743, 0.133, 0.4304, 0.1796, 0.4304, 0.1796, 0.4743, 0.9579, 0.7786, 0.9712, 0.7786, 0.9712, 0.8256, 0.9579, 0.8256, 0.9579, 0.793, 0.9579, 0.8557, 0.9113, 0.8557, 0.9113, 0.7786, 0.133, 0.537, 0.133, 0.4743, 0.1796, 0.4743, 0.1796, 0.537, 0.8647, 0.716, 0.8834, 0.716, 0.8834, 0.7598, 0.8647, 0.7598, 0.133, 0.4116, 0.1796, 0.4116, 0.1796, 0.4304, 0.133, 0.4304, 0.9224, 0.7598, 0.9069, 0.7786, 0.9069, 0.7598, 0.9224, 0.6533, 0.9224, 0.716, 0.9069, 0.716, 0.9069, 0.6533, 0.8834, 0.7786, 0.8834, 0.7598, 0.8967, 0.7598, 0.8967, 0.7786, 0.8647, 0.716, 0.8647, 0.6533, 0.8834, 0.6533, 0.8834, 0.716, 0.98, 0.3678, 0.98, 0.3208, 0.9987, 0.3208, 0.9987, 0.3678, 0.8825, 0.1253, 0.8825, 0.06264, 0.898, 0.06264, 0.898, 0.1253, 0.9712, 0.8256, 0.9814, 0.8256, 0.9814, 0.8726, 0.9712, 0.8726, 0.8647, 0.7786, 0.9113, 0.7786, 0.8647, 0.793, 0.1796, 0.4743, 0.1796, 0.4304, 0.2262, 0.4304, 0.2262, 0.4743, 0.9579, 0.8256, 0.9712, 0.8256, 0.9712, 0.8726, 0.9579, 0.8726, 0.9113, 0.7786, 0.9113, 0.8557, 0.8647, 0.8557, 0.8647, 0.793, 0.1796, 0.537, 0.1796, 0.4743, 0.2262, 0.4743, 0.2262, 0.537, 0.8834, 0.7786, 0.8647, 0.7598, 0.8834, 0.7598, 0.4922, 0.179, 0.4656, 0.1566, 0.4922, 0.1566, 0.4035, 0.2595, 0.4257, 0.2595, 0.4257, 0.3221, 0.4035, 0.3221, 0.4656, 0.08949, 0.4922, 0.08949, 0.4922, 0.1566, 0.4656, 0.1566, 0.4922, 0.02685, 0.5366, 0.02685, 0.5366, 0.08949, 0.4922, 0.08949, 0.3326, 0.8658, 0.2882, 0.8658, 0.2882, 0.7987, 0.3326, 0.7987, 0.4257, 0.3221, 0.4922, 0.3221, 0.4922, 0.349, 0.4257, 0.349, 0.2882, 0.0, 0.3104, 0.02237, 0.2882, 0.02237, 0.5765, 0.08949, 0.5765, 0.02685, 0.5987, 0.02685, 0.5987, 0.08949, 0.5366, 0.02685, 0.4922, 0.02685, 0.4922, 0.0, 0.5366, 0.0, 0.3326, 0.7987, 0.2882, 0.7987, 0.2882, 0.736, 0.3326, 0.736, 0.4656, 0.02685, 0.4922, 0.0, 0.4922, 0.02685, 0.2882, 0.0, 0.2882, 0.02237, 0.2217, 0.02237, 0.2217, 0.0, 0.4922, 0.08949, 0.5366, 0.08949, 0.5366, 0.1566, 0.4922, 0.1566, 0.3104, 0.02237, 0.3104, 0.06264, 0.2882, 0.06264, 0.2882, 0.02237, 0.4656, 0.08949, 0.4656, 0.02685, 0.4922, 0.02685, 0.4922, 0.08949, 0.7738, 0.1566, 0.7073, 0.1566, 0.7073, 0.1298, 0.7738, 0.1298, 0.5366, 0.08949, 0.5765, 0.08949, 0.5765, 0.1566, 0.5366, 0.1566, 0.3104, 0.06264, 0.3104, 0.1074, 0.2882, 0.1074, 0.2882, 0.06264, 0.2882, 0.7987, 0.2483, 0.7987, 0.2483, 0.736, 0.2882, 0.736, 0.5765, 0.02685, 0.5366, 0.02685, 0.5366, 0.0, 0.5765, 0.0, 0.5366, 0.02685, 0.5765, 0.02685, 0.5765, 0.08949, 0.5366, 0.08949, 0.2882, 0.8658, 0.2483, 0.8658, 0.2483, 0.7987, 0.2882, 0.7987, 0.2483, 0.736, 0.2483, 0.7092, 0.2882, 0.7092, 0.2882, 0.736, 0.3104, 0.1074, 0.2882, 0.1342, 0.2882, 0.1074, 0.5987, 0.1566, 0.5765, 0.179, 0.5765, 0.1566, 0.5987, 0.02685, 0.5765, 0.02685, 0.5765, 0.0, 0.9424, 0.0, 0.9823, 5.334e-09, 0.9823, 0.06712, 0.9424, 0.06712, 0.1552, 0.06264, 0.1552, 0.02237, 0.2217, 0.02237, 0.2217, 0.06264, 0.4922, 0.1924, 0.5588, 0.1924, 0.5388, 0.2122, 0.4922, 0.2122, 0.8404, 0.06712, 0.8204, 0.04713, 0.8204, 8.571e-05, 0.8404, 0.0, 0.2217, 0.1074, 0.2217, 0.1342, 0.1751, 0.1342, 0.1552, 0.1074, 0.898, 5.334e-09, 0.9424, 0.0, 0.9424, 0.06712, 0.898, 0.06712, 0.1552, 0.1074, 0.1552, 0.06264, 0.2217, 0.06264, 0.2217, 0.1074, 0.5388, 0.2122, 0.5588, 0.1924, 0.5588, 0.2595, 0.5388, 0.2592, 0.7273, 0.04713, 0.7073, 0.06712, 0.7073, 0.0, 0.7272, 8.569e-05, 0.3592, 0.7987, 0.3326, 0.7987, 0.3326, 0.736, 0.3592, 0.736, 0.8404, 0.1566, 0.7738, 0.1566, 0.7738, 0.1298, 0.8404, 0.1298, 0.2217, 0.1074, 0.2882, 0.1074, 0.2683, 0.1342, 0.2217, 0.1342, 0.2217, 0.0, 0.2217, 0.02237, 0.1552, 0.02237, 0.1552, 0.0, 0.4257, 0.3221, 0.4257, 0.349, 0.4035, 0.3221, 0.4257, 0.1924, 0.4257, 0.2595, 0.4035, 0.2595, 0.4035, 0.1924, 0.3326, 0.7092, 0.3326, 0.736, 0.2882, 0.736, 0.2882, 0.7092, 0.2217, 0.06264, 0.2217, 0.02237, 0.2882, 0.02237, 0.2882, 0.06264, 0.2217, 0.1074, 0.2217, 0.06264, 0.2882, 0.06264, 0.2882, 0.1074, 0.3592, 0.7987, 0.3592, 0.8658, 0.3326, 0.8658, 0.3326, 0.7987, 0.4922, 0.3221, 0.5588, 0.3221, 0.5588, 0.349, 0.4922, 0.349, 0.5765, 0.1566, 0.5765, 0.08949, 0.5987, 0.08949, 0.5987, 0.1566, 0.9424, 0.06712, 0.9823, 0.06712, 0.9823, 0.1342, 0.9424, 0.1342, 0.4457, 0.2122, 0.4257, 0.1924, 0.4922, 0.1924, 0.4922, 0.2122, 0.1751, 0.1342, 0.1552, 0.1342, 0.1552, 0.1074, 0.5366, 0.1566, 0.5366, 0.179, 0.4922, 0.179, 0.4922, 0.1566, 0.898, 0.06712, 0.9424, 0.06712, 0.9424, 0.1342, 0.898, 0.1342, 0.4457, 0.2122, 0.4457, 0.2592, 0.4257, 0.2595, 0.4257, 0.1924, 0.3326, 0.7092, 0.3592, 0.736, 0.3326, 0.736, 0.5366, 0.179, 0.5366, 0.1566, 0.5765, 0.1566, 0.5765, 0.179, 0.01552, 0.3928, 0.01552, 0.4116, 1.586e-08, 0.3928, 0.6674, 0.9664, 0.6674, 0.9508, 0.7109, 0.9508, 0.7109, 0.9664, 0.2949, 0.5056, 0.2949, 0.5244, 0.2483, 0.5244, 0.2483, 0.5056, 0.3384, 0.5244, 0.3384, 0.5557, 0.2949, 0.5557, 0.2949, 0.5244, 0.7073, 0.01879, 0.7073, 0.05011, 0.6608, 0.05011, 0.6608, 0.01879, 0.7109, 0.9508, 0.7109, 0.9038, 0.7295, 0.9038, 0.7295, 0.9508, 0.1086, 0.1924, 0.1242, 0.208, 0.1086, 0.208, 0.6674, 0.8412, 0.7109, 0.8412, 0.7109, 0.8568, 0.6674, 0.8568, 0.3384, 0.5557, 0.3384, 0.5244, 0.357, 0.5244, 0.357, 0.5557, 0.6608, 0.01879, 0.6608, 0.05011, 0.6173, 0.05011, 0.6173, 0.01879, 0.3384, 0.5056, 0.357, 0.5244, 0.3384, 0.5244, 0.1086, 0.1924, 0.1086, 0.208, 0.06208, 0.208, 0.06208, 0.1924, 0.2949, 0.5244, 0.2949, 0.5557, 0.2483, 0.5557, 0.2483, 0.5244, 0.1242, 0.208, 0.1242, 0.3615, 0.1086, 0.3615, 0.1086, 0.208, 0.2949, 0.5056, 0.3384, 0.5056, 0.3384, 0.5244, 0.2949, 0.5244, 0.9987, 0.4617, 0.9987, 0.5087, 0.98, 0.5087, 0.98, 0.4617, 0.2949, 0.5557, 0.2949, 0.7092, 0.2483, 0.7092, 0.2483, 0.5557, 0.1242, 0.3615, 0.1242, 0.3928, 0.1086, 0.3928, 0.1086, 0.3615, 0.6608, 0.05011, 0.6608, 0.2036, 0.6173, 0.2036, 0.6173, 0.05011, 0.3384, 0.7092, 0.3384, 0.5557, 0.357, 0.5557, 0.357, 0.7092, 0.3384, 0.5557, 0.3384, 0.7092, 0.2949, 0.7092, 0.2949, 0.5557, 0.7073, 0.05011, 0.7073, 0.2036, 0.6608, 0.2036, 0.6608, 0.05011, 0.6173, 0.2036, 0.5987, 0.2036, 0.5987, 0.05011, 0.6173, 0.05011, 0.1242, 0.3928, 0.1086, 0.4116, 0.1086, 0.3928, 0.01552, 0.1924, 0.01552, 0.208, 0.0, 0.208, 0.7109, 0.8568, 0.7109, 0.8412, 0.7295, 0.8568, 0.4967, 0.7629, 0.4967, 0.9163, 0.4501, 0.9163, 0.4501, 0.7629, 0.01552, 0.3615, 0.01552, 0.208, 0.06208, 0.208, 0.06208, 0.3615, 0.133, 0.6801, 0.133, 0.7472, 0.1131, 0.7274, 0.1131, 0.6804, 0.4257, 0.3221, 0.4457, 0.303, 0.4922, 0.303, 0.4922, 0.3221, 0.06208, 0.3928, 0.06208, 0.4116, 0.01552, 0.4116, 0.01552, 0.3928, 0.4967, 0.7315, 0.4967, 0.7629, 0.4501, 0.7629, 0.4501, 0.7315, 0.01552, 0.3928, 0.01552, 0.3615, 0.06208, 0.3615, 0.06208, 0.3928, 0.06652, 0.7274, 0.1131, 0.7274, 0.133, 0.7472, 0.06652, 0.7472, 0.4257, 0.3221, 0.4257, 0.2595, 0.4457, 0.2592, 0.4457, 0.303, 0.6608, 0.0, 0.6608, 0.01879, 0.6173, 0.01879, 0.6173, 1.067e-08, 0.9987, 0.4148, 0.9987, 0.4617, 0.98, 0.4617, 0.98, 0.4148, 0.06208, 0.3928, 0.1086, 0.3928, 0.1086, 0.4116, 0.06208, 0.4116, 0.06208, 0.1924, 0.06208, 0.208, 0.01552, 0.208, 0.01552, 0.1924, 0.7109, 0.9508, 0.7295, 0.9508, 0.7109, 0.9664, 0.6208, 0.9508, 0.6674, 0.9508, 0.6674, 0.9664, 0.6208, 0.9664, 0.5987, 0.01879, 0.6173, 0.01879, 0.6173, 0.05011, 0.5987, 0.05011, 0.06208, 0.3615, 0.06208, 0.208, 0.1086, 0.208, 0.1086, 0.3615, 0.06208, 0.3928, 0.06208, 0.3615, 0.1086, 0.3615, 0.1086, 0.3928, 0.6608, 0.0, 0.7073, 0.0, 0.7073, 0.01879, 0.6608, 0.01879, 0.7109, 0.9038, 0.7109, 0.8568, 0.7295, 0.8568, 0.7295, 0.9038, 0.6208, 0.8412, 0.6674, 0.8412, 0.6674, 0.8568, 0.6208, 0.8568, 0.4501, 0.7629, 0.4501, 0.9163, 0.4035, 0.9163, 0.4035, 0.7629, 0.133, 0.6174, 0.133, 0.6801, 0.1131, 0.6804, 0.1131, 0.6365, 0.4922, 0.3221, 0.4922, 0.303, 0.5388, 0.303, 0.5588, 0.3221, 1.057e-08, 0.3615, 0.01552, 0.3615, 0.01552, 0.3928, 1.586e-08, 0.3928, 0.4501, 0.7315, 0.4501, 0.7629, 0.4035, 0.7629, 0.4035, 0.7315, 0.133, 0.6174, 0.1131, 0.6365, 0.06652, 0.6365, 0.06652, 0.6174, 0.5388, 0.2592, 0.5588, 0.2595, 0.5588, 0.3221, 0.5388, 0.303, 0.5987, 0.01879, 0.6173, 1.067e-08, 0.6173, 0.01879, 0.01552, 0.3615, 1.057e-08, 0.3615, 0.0, 0.208, 0.01552, 0.208, 0.02661, 0.5906, 2.115e-08, 0.5682, 0.02661, 0.5682, 0.2483, 0.4161, 0.2705, 0.4161, 0.2705, 0.4787, 0.2483, 0.4787, 0.0, 0.5011, 0.02661, 0.5011, 0.02661, 0.5682, 2.115e-08, 0.5682, 0.02661, 0.4385, 0.07095, 0.4385, 0.07095, 0.5011, 0.02661, 0.5011, 0.7805, 0.6846, 0.8248, 0.6846, 0.8248, 0.7517, 0.7805, 0.7517, 0.2705, 0.4787, 0.337, 0.4787, 0.337, 0.5056, 0.2705, 0.5056, 0.8027, 0.4832, 0.7805, 0.5056, 0.7805, 0.4832, 0.1109, 0.5011, 0.1109, 0.4385, 0.133, 0.4385, 0.133, 0.5011, 0.07095, 0.4385, 0.02661, 0.4385, 0.02661, 0.4116, 0.07095, 0.4116, 0.7805, 0.7517, 0.8248, 0.7517, 0.8248, 0.8143, 0.7805, 0.8143, 0.0, 0.4385, 0.02661, 0.4116, 0.02661, 0.4385, 0.8027, 0.4832, 0.7805, 0.4832, 0.7805, 0.4161, 0.8027, 0.4161, 0.02661, 0.5011, 0.07095, 0.5011, 0.07095, 0.5682, 0.02661, 0.5682, 0.7805, 0.5056, 0.7406, 0.5056, 0.7406, 0.4832, 0.7805, 0.4832, 0.0, 0.5011, 0.0, 0.4385, 0.02661, 0.4385, 0.02661, 0.5011, 0.06652, 0.5906, 0.133, 0.5906, 0.133, 0.6174, 0.06652, 0.6174, 0.07095, 0.5011, 0.1109, 0.5011, 0.1109, 0.5682, 0.07095, 0.5682, 0.7406, 0.5056, 0.6962, 0.5056, 0.6962, 0.4832, 0.7406, 0.4832, 0.8248, 0.7517, 0.8647, 0.7517, 0.8647, 0.8143, 0.8248, 0.8143, 0.1109, 0.4385, 0.07095, 0.4385, 0.07095, 0.4116, 0.1109, 0.4116, 0.07095, 0.4385, 0.1109, 0.4385, 0.1109, 0.5011, 0.07095, 0.5011, 0.8248, 0.6846, 0.8647, 0.6846, 0.8647, 0.7517, 0.8248, 0.7517, 0.8647, 0.8143, 0.8647, 0.8412, 0.8248, 0.8412, 0.8248, 0.8143, 0.6962, 0.5056, 0.6696, 0.4832, 0.6962, 0.4832, 0.133, 0.5682, 0.1109, 0.5906, 0.1109, 0.5682, 0.133, 0.4385, 0.1109, 0.4385, 0.1109, 0.4116, 0.2927, 0.8658, 0.3326, 0.8658, 0.3326, 0.9329, 0.2927, 0.9329, 0.7406, 0.349, 0.7805, 0.349, 0.7805, 0.4161, 0.7406, 0.4161, 0.2705, 0.4161, 0.2705, 0.349, 0.337, 0.349, 0.337, 0.4161, 0.01996, 0.6365, 0.01996, 0.6804, 1.586e-08, 0.6801, 1.586e-08, 0.6174, 0.6962, 0.4161, 0.6696, 0.4161, 0.6696, 0.349, 0.6962, 0.349, 0.2483, 0.8658, 0.2927, 0.8658, 0.2927, 0.9329, 0.2483, 0.9329, 0.6962, 0.349, 0.7406, 0.349, 0.7406, 0.4161, 0.6962, 0.4161, 0.2705, 0.4787, 0.2705, 0.4161, 0.337, 0.4161, 0.337, 0.4787, 0.01996, 0.6365, 1.586e-08, 0.6174, 0.06652, 0.6174, 0.06652, 0.6365, 0.7539, 0.7517, 0.7805, 0.7517, 0.7805, 0.8143, 0.7539, 0.8143, 0.0, 0.5906, 0.06652, 0.5906, 0.06652, 0.6174, 1.586e-08, 0.6174, 0.6962, 0.4161, 0.6962, 0.4832, 0.6696, 0.4832, 0.6696, 0.4161, 0.8027, 0.4161, 0.7805, 0.4161, 0.7805, 0.349, 0.8027, 0.349, 0.2705, 0.4787, 0.2705, 0.5056, 0.2483, 0.4787, 0.2705, 0.349, 0.2705, 0.4161, 0.2483, 0.4161, 0.2483, 0.349, 0.7805, 0.8412, 0.7805, 0.8143, 0.8248, 0.8143, 0.8248, 0.8412, 0.7406, 0.4161, 0.7805, 0.4161, 0.7805, 0.4832, 0.7406, 0.4832, 0.6962, 0.4161, 0.7406, 0.4161, 0.7406, 0.4832, 0.6962, 0.4832, 0.7539, 0.7517, 0.7539, 0.6846, 0.7805, 0.6846, 0.7805, 0.7517, 0.337, 0.4787, 0.4035, 0.4787, 0.4035, 0.5056, 0.337, 0.5056, 0.1109, 0.5682, 0.1109, 0.5011, 0.133, 0.5011, 0.133, 0.5682, 0.2927, 0.9329, 0.3326, 0.9329, 0.3326, 1.0, 0.2927, 1.0, 0.337, 0.4161, 0.337, 0.349, 0.4035, 0.349, 0.4035, 0.4161, 0.01996, 0.6804, 0.01996, 0.7274, 3.172e-08, 0.7472, 1.586e-08, 0.6801, 0.07095, 0.5682, 0.07095, 0.5906, 0.02661, 0.5906, 0.02661, 0.5682, 0.2483, 0.9329, 0.2927, 0.9329, 0.2927, 1.0, 0.2483, 1.0, 0.337, 0.4787, 0.337, 0.4161, 0.4035, 0.4161, 0.4035, 0.4787, 0.06652, 0.7472, 3.172e-08, 0.7472, 0.01996, 0.7274, 0.06652, 0.7274, 0.7805, 0.8412, 0.7539, 0.8143, 0.7805, 0.8143, 0.07095, 0.5906, 0.07095, 0.5682, 0.1109, 0.5682, 0.1109, 0.5906, 0.2882, 0.1074, 0.2882, 0.1342, 0.2683, 0.1342])
me_cube_006.use_remesh_preserve_volume = False
me_cube_006.use_remesh_preserve_attributes = False
me_cube_006.use_mirror_vertex_groups = False
me_cube_006.update()

# ---- objects
ob_cube_003 = bpy.data.objects.new('Cube.003', me_cube_006)
ob_hemi_010 = bpy.data.objects.new('Hemi.010', light_hemi_010)
ob_hemi_009 = bpy.data.objects.new('Hemi.009', light_hemi_009)
ob_hemi_008 = bpy.data.objects.new('Hemi.008', light_hemi_008)
ob_hemi_007 = bpy.data.objects.new('Hemi.007', light_hemi_007)
ob_hemi_006 = bpy.data.objects.new('Hemi.006', light_hemi_006)
ob_hemi_005 = bpy.data.objects.new('Hemi.005', light_hemi_005)
ob_hemi_004 = bpy.data.objects.new('Hemi.004', light_hemi_004)
ob_hemi_003 = bpy.data.objects.new('Hemi.003', light_hemi_003)
ob_hemi_002 = bpy.data.objects.new('Hemi.002', light_hemi_002)
ob_hemi_001 = bpy.data.objects.new('Hemi.001', light_hemi_001)
ob_hemi = bpy.data.objects.new('Hemi', light_hemi)
ob_lamp = bpy.data.objects.new('Lamp', light_lamp)
ob_camera = bpy.data.objects.new('Camera', cam_camera)

# ---- transforms, parenting, visibility, modifiers, constraints
ob_cube_003.location = (0.0, 0.0, 5.4)
ob_cube_003.lineart.crease_threshold = 0.0
ob_hemi_010.location = (-2.2, -4.2, 0.0)
ob_hemi_010.lineart.crease_threshold = 0.0
ob_hemi_009.location = (5.8, -0.2, 10.0)
ob_hemi_009.lineart.crease_threshold = 0.0
ob_hemi_008.location = (5.8, 6.8, 6.0)
ob_hemi_008.lineart.crease_threshold = 0.0
ob_hemi_007.location = (-1.2, 6.8, 5.0)
ob_hemi_007.lineart.crease_threshold = 0.0
ob_hemi_006.location = (3.8, 6.8, -4.0)
ob_hemi_006.lineart.crease_threshold = 0.0
ob_hemi_005.location = (0.8, -2.2, -6.0)
ob_hemi_005.lineart.crease_threshold = 0.0
ob_hemi_004.location = (-2.2, -4.2, 0.0)
ob_hemi_004.lineart.crease_threshold = 0.0
ob_hemi_003.location = (4.8, -3.2, 0.0)
ob_hemi_003.lineart.crease_threshold = 0.0
ob_hemi_002.location = (3.8, 3.8, 0.0)
ob_hemi_002.lineart.crease_threshold = 0.0
ob_hemi_001.location = (-3.2, 4.7, 0.0)
ob_hemi_001.lineart.crease_threshold = 0.0
ob_hemi.location = (-3.7, -0.2, 0.0)
ob_hemi.lineart.crease_threshold = 0.0
ob_lamp.location = (4.076, 1.005, 5.904)
ob_lamp.rotation_euler = (0.6503, 0.05522, 1.866)
ob_lamp.lock_rotations_4d = False
ob_lamp.empty_display_type = 'ARROWS'
ob_lamp.color = (0.0, 0.0, 0.0, 0.0)
ob_lamp.lineart.crease_threshold = 0.0
ob_camera.location = (7.481, -6.508, 5.344)
ob_camera.rotation_euler = (1.109, 0.01082, 0.8149)
ob_camera.lock_rotations_4d = False
ob_camera.empty_display_type = 'ARROWS'
ob_camera.color = (0.0, 0.0, 0.0, 0.0)
ob_camera.display_type = 'WIRE'
ob_camera.lineart.crease_threshold = 0.0

# ---- collection membership
col_collection_1.objects.link(ob_cube_003)
col_collection_1.objects.link(ob_hemi_010)
col_collection_1.objects.link(ob_hemi_009)
col_collection_1.objects.link(ob_hemi_008)
col_collection_1.objects.link(ob_hemi_007)
col_collection_1.objects.link(ob_hemi_006)
col_collection_1.objects.link(ob_hemi_005)
col_collection_1.objects.link(ob_hemi_004)
col_collection_1.objects.link(ob_hemi_003)
col_collection_1.objects.link(ob_hemi_002)
col_collection_1.objects.link(ob_hemi_001)
col_collection_1.objects.link(ob_hemi)
col_collection_1.objects.link(ob_lamp)
col_collection_1.objects.link(ob_camera)

# ---- scene / render settings (as saved in the file)
scene.camera = ob_camera
scene.frame_start = 1; scene.frame_end = 250; scene.frame_set(0)
scene.render.engine = 'BLENDER_EEVEE_NEXT'
scene.render.resolution_percentage = 50
scene.render.dither_intensity = 0.0
scene.cycles.use_denoising = False
scene.cycles.samples = 128
scene.cycles.sampling_pattern = 'TABULATED_SOBOL'
scene.cycles.light_sampling_threshold = 0.0
scene.cycles.use_adaptive_sampling = False
scene.cycles.use_light_tree = False
scene.cycles.blur_glossy = 0.0
scene.cycles.sample_clamp_indirect = 0.0
scene.view_settings.view_transform = 'Standard'
bpy.context.view_layer.update()
